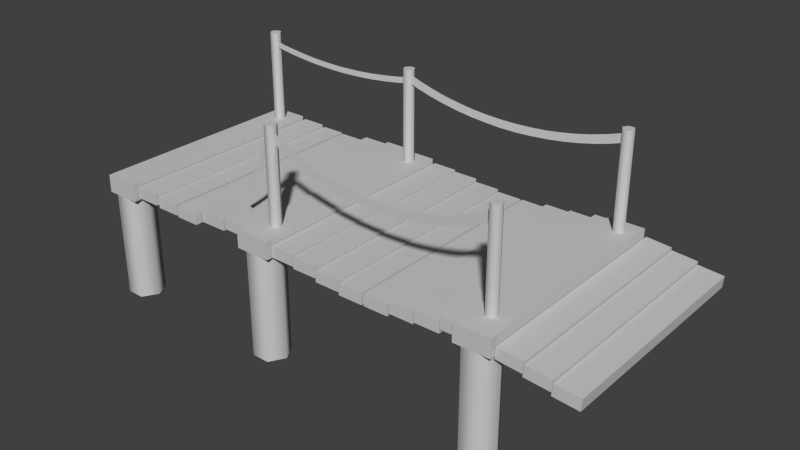 # Source: bridge1.blend  (saved by Blender 2.70.0; exported with 4.5.12 LTS)
import bpy
from mathutils import Matrix  # noqa: F401  (used for matrix-valued properties, if any)

bpy.ops.wm.read_factory_settings(use_empty=True)
scene = bpy.context.scene
scene.name = 'Scene'

# ---- collections
col_collection_1 = bpy.data.collections.new('Collection 1'); scene.collection.children.link(col_collection_1)

# ---- materials (node trees are filled in below, after node groups)
mat_material__3 = bpy.data.materials.new('Material__3')
mat_material__3.alpha_threshold = 0.0
mat_material__3.use_transparent_shadow = False
mat_material__3.diffuse_color = (0.588, 0.588, 0.588, 1.0)
mat_material__3.specular_color = (0.0, 0.0, 0.0)
mat_material__3.roughness = 0.5
mat_material__3.specular_intensity = 1.0
mat_material__3.line_color = (0.0, 0.0, 0.0, 1.0)

# ---- material node trees

# ---- world
world_world = bpy.data.worlds.new('World'); scene.world = world_world
world_world.color = (0.05088, 0.05088, 0.05088)
world_world.use_sun_shadow = False
world_world.sun_shadow_jitter_overblur = 0.0
world_world.cycles.sampling_method = 'MANUAL'
world_world.cycles.sample_map_resolution = 256

# ---- meshes
me_cylinder003_001 = bpy.data.meshes.new('Cylinder003.001')
me_cylinder003_001.from_pydata([(-3.14, 7.638, 4.583), (-2.985, 7.898, 4.583), (-3.256, 8.098, 4.583), (-3.405, 7.847, 4.583), (-2.834, 8.161, 4.583), (-3.11, 8.352, 4.583), (-2.687, 8.427, 4.583), (-2.967, 8.608, 4.583), (-2.543, 8.694, 4.583), (-2.828, 8.867, 4.583), (-2.403, 8.964, 4.583), (-2.693, 9.128, 4.583), (-2.266, 9.236, 4.583), (-2.561, 9.391, 4.583), (-2.134, 9.51, 4.583), (-2.433, 9.655, 4.583), (-2.005, 9.786, 4.583), (-2.309, 9.922, 4.583), (-1.88, 10.06, 4.583), (-2.188, 10.19, 4.583), (-1.76, 10.34, 4.583), (-2.071, 10.46, 4.583), (-1.643, 10.62, 4.583), (-1.959, 10.73, 4.583), (-1.53, 10.91, 4.583), (-1.85, 11.0, 4.583), (-1.422, 11.19, 4.583), (-1.745, 11.28, 4.583), (-1.318, 11.47, 4.583), (-1.644, 11.55, 4.583), (-1.218, 11.76, 4.583), (-1.548, 11.83, 4.583), (-1.379, 11.56, 4.604), (-0.6298, 11.14, 4.604), (-0.2179, 11.52, 4.604), (-0.9146, 11.9, 4.604), (0.1761, 10.77, 4.604), (0.5316, 11.18, 4.604), (1.031, 10.46, 4.604), (1.327, 10.89, 4.604), (1.927, 10.21, 4.604), (2.16, 10.65, 4.604), (2.855, 10.02, 4.604), (3.023, 10.48, 4.604), (3.806, 9.893, 4.604), (3.907, 10.36, 4.604), (4.771, 9.828, 4.604), (4.805, 10.3, 4.604), (5.741, 9.828, 4.604), (5.707, 10.3, 4.604), (6.706, 9.893, 4.604), (6.605, 10.36, 4.604), (7.657, 10.02, 4.604), (7.489, 10.48, 4.604), (8.585, 10.21, 4.604), (8.352, 10.65, 4.604), (9.481, 10.46, 4.604), (9.185, 10.89, 4.604), (10.34, 10.77, 4.604), (9.98, 11.18, 4.604), (11.14, 11.14, 4.604), (10.73, 11.52, 4.604), (11.89, 11.56, 4.604), (11.43, 11.9, 4.604), (-1.357, 11.66, -5.466), (-0.5269, 11.38, -5.466), (-0.2531, 11.79, -5.466), (-1.044, 12.05, -5.466), (0.3281, 11.14, -5.466), (0.5617, 11.56, -5.466), (1.204, 10.94, -5.466), (1.397, 11.37, -5.466), (2.098, 10.78, -5.466), (2.248, 11.22, -5.466), (3.005, 10.66, -5.466), (3.113, 11.1, -5.466), (3.922, 10.58, -5.466), (3.987, 11.03, -5.466), (4.845, 10.53, -5.466), (4.866, 10.99, -5.466), (5.769, 10.53, -5.466), (5.748, 10.99, -5.466), (6.692, 10.58, -5.466), (6.627, 11.03, -5.466), (7.609, 10.66, -5.466), (7.501, 11.1, -5.466), (8.516, 10.78, -5.466), (8.366, 11.22, -5.466), (9.41, 10.94, -5.466), (9.217, 11.37, -5.466), (10.29, 11.14, -5.466), (10.05, 11.56, -5.466), (11.14, 11.38, -5.466), (10.87, 11.79, -5.466), (11.97, 11.66, -5.466), (11.66, 12.05, -5.466), (-11.18, 11.51, -5.466), (-10.53, 11.39, -5.466), (-10.41, 11.71, -5.466), (-11.04, 11.83, -5.466), (-9.867, 11.29, -5.466), (-9.769, 11.62, -5.466), (-9.204, 11.21, -5.466), (-9.124, 11.54, -5.466), (-8.538, 11.14, -5.466), (-8.475, 11.47, -5.466), (-7.867, 11.09, -5.466), (-7.823, 11.42, -5.466), (-7.195, 11.06, -5.466), (-7.168, 11.39, -5.466), (-6.522, 11.04, -5.466), (-6.513, 11.37, -5.466), (-5.847, 11.04, -5.466), (-5.856, 11.37, -5.466), (-5.174, 11.06, -5.466), (-5.201, 11.39, -5.466), (-4.501, 11.09, -5.466), (-4.546, 11.42, -5.466), (-3.831, 11.14, -5.466), (-3.894, 11.47, -5.466), (-3.164, 11.21, -5.466), (-3.245, 11.54, -5.466), (-2.502, 11.29, -5.466), (-2.6, 11.62, -5.466), (-1.844, 11.39, -5.466), (-1.96, 11.71, -5.466), (-1.192, 11.51, -5.466), (-1.325, 11.83, -5.466), (-3.14, 7.638, 4.581), (-2.985, 7.898, 4.581), (-3.256, 8.098, 4.581), (-3.405, 7.847, 4.581), (-2.834, 8.161, 4.581), (-3.11, 8.352, 4.581), (-2.687, 8.427, 4.581), (-2.967, 8.608, 4.581), (-2.543, 8.694, 4.581), (-2.828, 8.867, 4.581), (-2.403, 8.964, 4.581), (-2.693, 9.128, 4.581), (-2.266, 9.236, 4.581), (-2.561, 9.391, 4.581), (-2.134, 9.51, 4.581), (-2.433, 9.655, 4.581), (-2.005, 9.786, 4.581), (-2.309, 9.922, 4.581), (-1.88, 10.06, 4.581), (-2.188, 10.19, 4.581), (-1.76, 10.34, 4.581), (-2.071, 10.46, 4.581), (-1.643, 10.62, 4.581), (-1.959, 10.73, 4.581), (-1.53, 10.91, 4.581), (-1.85, 11.0, 4.581), (-1.422, 11.19, 4.581), (-1.745, 11.28, 4.581), (-1.318, 11.47, 4.581), (-1.644, 11.55, 4.581), (-1.218, 11.76, 4.581), (-1.548, 11.83, 4.581), (-1.379, 11.56, 4.602), (-0.6298, 11.14, 4.602), (-0.2179, 11.52, 4.602), (-0.9146, 11.9, 4.602), (0.1761, 10.77, 4.602), (0.5316, 11.18, 4.602), (1.031, 10.46, 4.602), (1.327, 10.89, 4.602), (1.927, 10.21, 4.602), (2.16, 10.65, 4.602), (2.855, 10.02, 4.602), (3.023, 10.48, 4.602), (3.806, 9.893, 4.602), (3.907, 10.36, 4.602), (4.771, 9.828, 4.602), (4.805, 10.3, 4.602), (5.741, 9.828, 4.602), (5.707, 10.3, 4.602), (6.706, 9.893, 4.602), (6.605, 10.36, 4.602), (7.657, 10.02, 4.602), (7.489, 10.48, 4.602), (8.585, 10.21, 4.602), (8.352, 10.65, 4.602), (9.481, 10.46, 4.602), (9.185, 10.89, 4.602), (10.34, 10.77, 4.602), (9.98, 11.18, 4.602), (11.14, 11.14, 4.602), (10.73, 11.52, 4.602), (11.89, 11.56, 4.602), (11.43, 11.9, 4.602), (-1.357, 11.66, -5.468), (-0.5269, 11.38, -5.468), (-0.2531, 11.79, -5.468), (-1.044, 12.05, -5.468), (0.3281, 11.14, -5.468), (0.5617, 11.56, -5.468), (1.204, 10.94, -5.468), (1.397, 11.37, -5.468), (2.098, 10.78, -5.468), (2.248, 11.22, -5.468), (3.005, 10.66, -5.468), (3.113, 11.1, -5.468), (3.922, 10.58, -5.468), (3.987, 11.03, -5.468), (4.845, 10.53, -5.468), (4.866, 10.99, -5.468), (5.769, 10.53, -5.468), (5.748, 10.99, -5.468), (6.692, 10.58, -5.468), (6.627, 11.03, -5.468), (7.609, 10.66, -5.468), (7.501, 11.1, -5.468), (8.516, 10.78, -5.468), (8.366, 11.22, -5.468), (9.41, 10.94, -5.468), (9.217, 11.37, -5.468), (10.29, 11.14, -5.468), (10.05, 11.56, -5.468), (11.14, 11.38, -5.468), (10.87, 11.79, -5.468), (11.97, 11.66, -5.468), (11.66, 12.05, -5.468), (-11.18, 11.51, -5.468), (-10.53, 11.39, -5.468), (-10.41, 11.71, -5.468), (-11.04, 11.83, -5.468), (-9.867, 11.29, -5.468), (-9.769, 11.62, -5.468), (-9.204, 11.21, -5.468), (-9.124, 11.54, -5.468), (-8.538, 11.14, -5.468), (-8.475, 11.47, -5.468), (-7.867, 11.09, -5.468), (-7.823, 11.42, -5.468), (-7.195, 11.06, -5.468), (-7.168, 11.39, -5.468), (-6.522, 11.04, -5.468), (-6.513, 11.37, -5.468), (-5.847, 11.04, -5.468), (-5.856, 11.37, -5.468), (-5.174, 11.06, -5.468), (-5.201, 11.39, -5.468), (-4.501, 11.09, -5.468), (-4.546, 11.42, -5.468), (-3.831, 11.14, -5.468), (-3.894, 11.47, -5.468), (-3.164, 11.21, -5.468), (-3.245, 11.54, -5.468), (-2.502, 11.29, -5.468), (-2.6, 11.62, -5.468), (-1.844, 11.39, -5.468), (-1.96, 11.71, -5.468), (-1.192, 11.51, -5.468), (-1.325, 11.83, -5.468), (-0.2719, 6.961e-07, -5.727), (-0.7719, 6.961e-07, -6.593), (-0.7719, 6.0, -6.593), (-0.2719, 6.0, -5.727), (-1.772, 6.961e-07, -6.593), (-1.772, 6.0, -6.593), (-2.272, 6.961e-07, -5.727), (-2.272, 6.0, -5.727), (-1.772, 6.961e-07, -4.861), (-1.772, 6.0, -4.861), (-0.7719, 6.961e-07, -4.861), (-0.7719, 6.0, -4.861), (12.73, 6.961e-07, -5.727), (12.23, 6.961e-07, -6.593), (12.23, 6.0, -6.593), (12.73, 6.0, -5.727), (11.23, 6.961e-07, -6.593), (11.23, 6.0, -6.593), (10.73, 6.961e-07, -5.727), (10.73, 6.0, -5.727), (11.23, 6.961e-07, -4.861), (11.23, 6.0, -4.861), (12.23, 6.961e-07, -4.861), (12.23, 6.0, -4.861), (-0.2719, 6.961e-07, 5.273), (-0.7719, 6.961e-07, 4.407), (-0.7719, 6.0, 4.407), (-0.2719, 6.0, 5.273), (-1.772, 6.961e-07, 4.407), (-1.772, 6.0, 4.407), (-2.272, 6.961e-07, 5.273), (-2.272, 6.0, 5.273), (-1.772, 6.961e-07, 6.139), (-1.772, 6.0, 6.139), (-0.7719, 6.961e-07, 6.139), (-0.7719, 6.0, 6.139), (12.73, 6.961e-07, 5.273), (12.23, 6.961e-07, 4.407), (12.23, 6.0, 4.407), (12.73, 6.0, 5.273), (11.23, 6.961e-07, 4.407), (11.23, 6.0, 4.407), (10.73, 6.961e-07, 5.273), (10.73, 6.0, 5.273), (11.23, 6.961e-07, 6.139), (11.23, 6.0, 6.139), (12.23, 6.961e-07, 6.139), (12.23, 6.0, 6.139), (-10.27, 6.961e-07, -5.727), (-10.77, 6.961e-07, -6.593), (-10.77, 6.0, -6.593), (-10.27, 6.0, -5.727), (-11.77, 6.961e-07, -6.593), (-11.77, 6.0, -6.593), (-12.27, 6.961e-07, -5.727), (-12.27, 6.0, -5.727), (-11.77, 6.961e-07, -4.861), (-11.77, 6.0, -4.861), (-10.77, 6.961e-07, -4.861), (-10.77, 6.0, -4.861), (-10.27, 6.961e-07, 5.273), (-10.77, 6.961e-07, 4.407), (-10.77, 6.0, 4.407), (-10.27, 6.0, 5.273), (-11.77, 6.961e-07, 4.407), (-11.77, 6.0, 4.407), (-12.27, 6.961e-07, 5.273), (-12.27, 6.0, 5.273), (-11.77, 6.961e-07, 6.139), (-11.77, 6.0, 6.139), (-10.77, 6.961e-07, 6.139), (-10.77, 6.0, 6.139), (-2.339, 6.0, 6.145), (-2.339, 6.0, -6.6), (-0.3387, 6.0, -6.6), (-0.3387, 6.0, 6.145), (-2.339, 7.0, 6.145), (-0.3387, 7.0, 6.145), (-0.3387, 7.0, -6.6), (-2.339, 7.0, -6.6), (-12.31, 6.0, 6.145), (-12.31, 6.0, -6.6), (-10.31, 6.0, -6.6), (-10.31, 6.0, 6.145), (-12.31, 7.0, 6.145), (-10.31, 7.0, 6.145), (-10.31, 7.0, -6.6), (-12.31, 7.0, -6.6), (10.77, 6.0, 6.145), (10.77, 6.0, -6.6), (12.77, 6.0, -6.6), (12.77, 6.0, 6.145), (10.77, 7.0, 6.145), (12.77, 7.0, 6.145), (12.77, 7.0, -6.6), (10.77, 7.0, -6.6), (-10.23, 6.152, 5.864), (-10.23, 6.152, -6.747), (-8.836, 6.152, -6.747), (-8.836, 6.152, 5.864), (-10.23, 6.785, 5.864), (-8.836, 6.785, 5.864), (-8.836, 6.785, -6.747), (-10.23, 6.785, -6.747), (-8.795, 5.969, 5.717), (-8.795, 5.969, -6.894), (-7.4, 5.969, -6.894), (-7.4, 5.969, 5.717), (-8.795, 6.602, 5.717), (-7.4, 6.602, 5.717), (-7.4, 6.602, -6.894), (-8.795, 6.602, -6.894), (-5.799, 5.986, 5.36), (-5.799, 5.986, -7.25), (-4.237, 5.986, -7.25), (-4.237, 5.986, 5.36), (-5.799, 6.619, 5.36), (-4.237, 6.619, 5.36), (-4.237, 6.619, -7.25), (-5.799, 6.619, -7.25), (-4.116, 6.134, 5.36), (-4.116, 6.134, -7.25), (-2.4, 6.134, -7.25), (-2.4, 6.134, 5.36), (-4.116, 6.767, 5.36), (-2.4, 6.767, 5.36), (-2.4, 6.767, -7.25), (-4.116, 6.767, -7.25), (-7.292, 5.922, 5.732), (-7.292, 5.922, -6.878), (-5.898, 5.922, -6.878), (-5.898, 5.922, 5.732), (-7.292, 6.555, 5.732), (-5.898, 6.555, 5.732), (-5.898, 6.555, -6.878), (-7.292, 6.555, -6.878), (-0.2793, 6.067, 5.864), (-0.2793, 6.067, -6.747), (1.115, 6.067, -6.747), (1.115, 6.067, 5.864), (-0.2793, 6.7, 5.864), (1.115, 6.7, 5.864), (1.115, 6.7, -6.747), (-0.2793, 6.7, -6.747), (1.15, 5.959, 5.864), (1.15, 5.959, -6.747), (2.545, 5.959, -6.747), (2.545, 5.959, 5.864), (1.15, 6.592, 5.864), (2.545, 6.592, 5.864), (2.545, 6.592, -6.747), (1.15, 6.592, -6.747), (2.597, 5.767, 5.864), (2.597, 5.767, -6.747), (3.991, 5.767, -6.747), (3.991, 5.767, 5.864), (2.597, 6.4, 5.864), (3.991, 6.4, 5.864), (3.991, 6.4, -6.747), (2.597, 6.4, -6.747), (4.041, 5.622, 5.864), (4.041, 5.622, -6.747), (5.436, 5.622, -6.747), (5.436, 5.622, 5.864), (4.041, 6.255, 5.864), (5.436, 6.255, 5.864), (5.436, 6.255, -6.747), (4.041, 6.255, -6.747), (5.561, 5.63, 5.864), (5.561, 5.63, -6.747), (6.955, 5.63, -6.747), (6.955, 5.63, 5.864), (5.561, 6.263, 5.864), (6.955, 6.263, 5.864), (6.955, 6.263, -6.747), (5.561, 6.263, -6.747), (7.029, 5.818, 5.864), (7.029, 5.818, -6.747), (8.424, 5.818, -6.747), (8.424, 5.818, 5.864), (7.029, 6.45, 5.864), (8.424, 6.45, 5.864), (8.424, 6.45, -6.747), (7.029, 6.45, -6.747), (8.473, 5.924, 5.864), (8.473, 5.924, -6.747), (9.867, 5.924, -6.747), (9.867, 5.924, 5.864), (8.473, 6.557, 5.864), (9.867, 6.557, 5.864), (9.867, 6.557, -6.747), (8.473, 6.557, -6.747), (9.916, 6.154, 5.864), (9.916, 6.154, -6.747), (10.78, 6.154, -6.747), (10.78, 6.154, 5.864), (9.916, 6.787, 5.864), (10.78, 6.787, 5.864), (10.78, 6.787, -6.747), (9.916, 6.787, -6.747), (12.77, 5.878, 5.864), (12.77, 5.878, -6.747), (14.16, 5.757, -6.747), (14.16, 5.757, 5.864), (12.82, 6.509, 5.864), (14.21, 6.387, 5.864), (14.21, 6.387, -6.747), (12.82, 6.509, -6.747), (14.17, 5.611, 5.864), (14.17, 5.611, -6.747), (15.56, 5.49, -6.747), (15.56, 5.49, 5.864), (14.23, 6.242, 5.864), (15.61, 6.12, 5.864), (15.61, 6.12, -6.747), (14.23, 6.242, -6.747), (15.57, 5.315, 5.864), (15.57, 5.315, -6.747), (16.96, 5.194, -6.747), (16.96, 5.194, 5.864), (15.62, 5.946, 5.864), (17.01, 5.824, 5.864), (17.01, 5.824, -6.747), (15.62, 5.946, -6.747), (-0.8931, 6.957, 4.582), (-1.06, 6.957, 4.293), (-1.06, 12.3, 4.293), (-0.8931, 12.3, 4.582), (-1.393, 6.957, 4.293), (-1.393, 12.3, 4.293), (-1.56, 6.957, 4.582), (-1.56, 12.3, 4.582), (-1.393, 6.957, 4.871), (-1.393, 12.3, 4.871), (-1.06, 6.957, 4.871), (-1.06, 12.3, 4.871), (12.0, 6.957, 4.582), (11.83, 6.957, 4.293), (11.83, 12.3, 4.293), (12.0, 12.3, 4.582), (11.5, 6.957, 4.293), (11.5, 12.3, 4.293), (11.33, 6.957, 4.582), (11.33, 12.3, 4.582), (11.5, 6.957, 4.871), (11.5, 12.3, 4.871), (11.83, 6.957, 4.871), (11.83, 12.3, 4.871), (12.22, 6.957, -5.608), (12.05, 6.957, -5.896), (12.05, 12.3, -5.896), (12.22, 12.3, -5.608), (11.72, 6.957, -5.896), (11.72, 12.3, -5.896), (11.55, 6.957, -5.608), (11.55, 12.3, -5.608), (11.72, 6.957, -5.319), (11.72, 12.3, -5.319), (12.05, 6.957, -5.319), (12.05, 12.3, -5.319), (-0.8931, 6.957, -5.608), (-1.06, 6.957, -5.896), (-1.06, 12.3, -5.896), (-0.8931, 12.3, -5.608), (-1.393, 6.957, -5.896), (-1.393, 12.3, -5.896), (-1.56, 6.957, -5.608), (-1.56, 12.3, -5.608), (-1.393, 6.957, -5.319), (-1.393, 12.3, -5.319), (-1.06, 6.957, -5.319), (-1.06, 12.3, -5.319), (-10.9, 6.957, -5.608), (-11.06, 6.957, -5.896), (-11.06, 12.3, -5.896), (-10.9, 12.3, -5.608), (-11.4, 6.957, -5.896), (-11.4, 12.3, -5.896), (-11.56, 6.957, -5.608), (-11.56, 12.3, -5.608), (-11.4, 6.957, -5.319), (-11.4, 12.3, -5.319), (-11.06, 6.957, -5.319), (-11.06, 12.3, -5.319)], [], [(0, 1, 2, 3), (1, 4, 5, 2), (4, 6, 7, 5), (6, 8, 9, 7), (8, 10, 11, 9), (10, 12, 13, 11), (12, 14, 15, 13), (14, 16, 17, 15), (16, 18, 19, 17), (18, 20, 21, 19), (20, 22, 23, 21), (22, 24, 25, 23), (24, 26, 27, 25), (26, 28, 29, 27), (28, 30, 31, 29), (32, 33, 34, 35), (33, 36, 37, 34), (36, 38, 39, 37), (38, 40, 41, 39), (40, 42, 43, 41), (42, 44, 45, 43), (44, 46, 47, 45), (46, 48, 49, 47), (48, 50, 51, 49), (50, 52, 53, 51), (52, 54, 55, 53), (54, 56, 57, 55), (56, 58, 59, 57), (58, 60, 61, 59), (60, 62, 63, 61), (64, 65, 66, 67), (65, 68, 69, 66), (68, 70, 71, 69), (70, 72, 73, 71), (72, 74, 75, 73), (74, 76, 77, 75), (76, 78, 79, 77), (78, 80, 81, 79), (80, 82, 83, 81), (82, 84, 85, 83), (84, 86, 87, 85), (86, 88, 89, 87), (88, 90, 91, 89), (90, 92, 93, 91), (92, 94, 95, 93), (96, 97, 98, 99), (97, 100, 101, 98), (100, 102, 103, 101), (102, 104, 105, 103), (104, 106, 107, 105), (106, 108, 109, 107), (108, 110, 111, 109), (110, 112, 113, 111), (112, 114, 115, 113), (114, 116, 117, 115), (116, 118, 119, 117), (118, 120, 121, 119), (120, 122, 123, 121), (122, 124, 125, 123), (124, 126, 127, 125), (131, 130, 129, 128), (130, 133, 132, 129), (133, 135, 134, 132), (135, 137, 136, 134), (137, 139, 138, 136), (139, 141, 140, 138), (141, 143, 142, 140), (143, 145, 144, 142), (145, 147, 146, 144), (147, 149, 148, 146), (149, 151, 150, 148), (151, 153, 152, 150), (153, 155, 154, 152), (155, 157, 156, 154), (157, 159, 158, 156), (163, 162, 161, 160), (162, 165, 164, 161), (165, 167, 166, 164), (167, 169, 168, 166), (169, 171, 170, 168), (171, 173, 172, 170), (173, 175, 174, 172), (175, 177, 176, 174), (177, 179, 178, 176), (179, 181, 180, 178), (181, 183, 182, 180), (183, 185, 184, 182), (185, 187, 186, 184), (187, 189, 188, 186), (189, 191, 190, 188), (195, 194, 193, 192), (194, 197, 196, 193), (197, 199, 198, 196), (199, 201, 200, 198), (201, 203, 202, 200), (203, 205, 204, 202), (205, 207, 206, 204), (207, 209, 208, 206), (209, 211, 210, 208), (211, 213, 212, 210), (213, 215, 214, 212), (215, 217, 216, 214), (217, 219, 218, 216), (219, 221, 220, 218), (221, 223, 222, 220), (227, 226, 225, 224), (226, 229, 228, 225), (229, 231, 230, 228), (231, 233, 232, 230), (233, 235, 234, 232), (235, 237, 236, 234), (237, 239, 238, 236), (239, 241, 240, 238), (241, 243, 242, 240), (243, 245, 244, 242), (245, 247, 246, 244), (247, 249, 248, 246), (249, 251, 250, 248), (251, 253, 252, 250), (253, 255, 254, 252), (41, 43, 171, 169), (77, 79, 207, 205), (117, 119, 247, 245), (42, 40, 168, 170), (15, 17, 145, 143), (85, 87, 215, 213), (78, 76, 204, 206), (118, 116, 244, 246), (20, 18, 146, 148), (16, 14, 142, 144), (31, 30, 158, 159), (76, 74, 202, 204), (125, 127, 255, 253), (116, 114, 242, 244), (45, 47, 175, 173), (36, 33, 161, 164), (83, 85, 213, 211), (0, 3, 131, 128), (32, 35, 163, 160), (100, 97, 225, 228), (74, 72, 200, 202), (114, 112, 240, 242), (6, 4, 132, 134), (71, 73, 201, 199), (123, 125, 253, 251), (29, 31, 159, 157), (43, 45, 173, 171), (24, 22, 150, 152), (92, 90, 218, 220), (88, 86, 214, 216), (47, 49, 177, 175), (11, 13, 141, 139), (89, 91, 219, 217), (63, 62, 190, 191), (23, 25, 153, 151), (25, 27, 155, 153), (26, 24, 152, 154), (109, 111, 239, 237), (50, 48, 176, 178), (84, 82, 210, 212), (75, 77, 205, 203), (126, 124, 252, 254), (28, 26, 154, 156), (104, 102, 230, 232), (46, 44, 172, 174), (98, 101, 229, 226), (93, 95, 223, 221), (65, 64, 192, 193), (113, 115, 243, 241), (51, 53, 181, 179), (27, 29, 157, 155), (30, 28, 156, 158), (103, 105, 233, 231), (105, 107, 235, 233), (95, 94, 222, 223), (19, 21, 149, 147), (106, 104, 232, 234), (108, 106, 234, 236), (55, 57, 185, 183), (57, 59, 187, 185), (21, 23, 151, 149), (58, 56, 184, 186), (107, 109, 237, 235), (60, 58, 186, 188), (94, 92, 220, 222), (110, 108, 236, 238), (70, 68, 196, 198), (59, 61, 189, 187), (54, 52, 180, 182), (72, 70, 198, 200), (2, 5, 133, 130), (34, 37, 165, 162), (112, 110, 238, 240), (99, 98, 226, 227), (61, 63, 191, 189), (17, 19, 147, 145), (4, 1, 129, 132), (64, 67, 195, 192), (101, 103, 231, 229), (18, 16, 144, 146), (56, 54, 182, 184), (97, 96, 224, 225), (87, 89, 217, 215), (66, 69, 197, 194), (22, 20, 148, 150), (111, 113, 241, 239), (13, 15, 143, 141), (90, 88, 216, 218), (7, 9, 137, 135), (48, 46, 174, 176), (52, 50, 178, 180), (86, 84, 212, 214), (9, 11, 139, 137), (10, 8, 136, 138), (102, 100, 228, 230), (49, 51, 179, 177), (91, 93, 221, 219), (69, 71, 199, 197), (8, 6, 134, 136), (115, 117, 245, 243), (40, 38, 166, 168), (3, 2, 130, 131), (35, 34, 162, 163), (62, 60, 188, 190), (124, 122, 250, 252), (68, 65, 193, 196), (5, 7, 135, 133), (73, 75, 203, 201), (37, 39, 167, 165), (127, 126, 254, 255), (1, 0, 128, 129), (33, 32, 160, 161), (14, 12, 140, 142), (96, 99, 227, 224), (67, 66, 194, 195), (44, 42, 170, 172), (53, 55, 183, 181), (38, 36, 164, 166), (81, 83, 211, 209), (79, 81, 209, 207), (119, 121, 249, 247), (12, 10, 138, 140), (121, 123, 251, 249), (82, 80, 208, 210), (122, 120, 248, 250), (80, 78, 206, 208), (120, 118, 246, 248), (39, 41, 169, 167), (256, 257, 258, 259), (257, 260, 261, 258), (260, 262, 263, 261), (262, 264, 265, 263), (264, 266, 267, 265), (266, 256, 259, 267), (260, 256, 264, 262), (257, 256, 260), (264, 256, 266), (258, 261, 263, 267), (263, 265, 267), (259, 258, 267), (268, 269, 270, 271), (269, 272, 273, 270), (272, 274, 275, 273), (274, 276, 277, 275), (276, 278, 279, 277), (278, 268, 271, 279), (276, 274, 272, 268), (272, 269, 268), (278, 276, 268), (270, 273, 275, 279), (275, 277, 279), (271, 270, 279), (280, 281, 282, 283), (281, 284, 285, 282), (284, 286, 287, 285), (286, 288, 289, 287), (288, 290, 291, 289), (290, 280, 283, 291), (288, 286, 284, 280), (284, 281, 280), (290, 288, 280), (282, 285, 287, 291), (287, 289, 291), (283, 282, 291), (292, 293, 294, 295), (293, 296, 297, 294), (296, 298, 299, 297), (298, 300, 301, 299), (300, 302, 303, 301), (302, 292, 295, 303), (300, 298, 296, 292), (296, 293, 292), (302, 300, 292), (294, 297, 299, 303), (299, 301, 303), (295, 294, 303), (304, 305, 306, 307), (305, 308, 309, 306), (308, 310, 311, 309), (310, 312, 313, 311), (312, 314, 315, 313), (314, 304, 307, 315), (312, 310, 308, 304), (308, 305, 304), (314, 312, 304), (306, 309, 311, 315), (311, 313, 315), (307, 306, 315), (316, 317, 318, 319), (317, 320, 321, 318), (320, 322, 323, 321), (322, 324, 325, 323), (324, 326, 327, 325), (326, 316, 319, 327), (324, 322, 320, 316), (320, 317, 316), (326, 324, 316), (318, 321, 323, 327), (323, 325, 327), (319, 318, 327), (328, 329, 330, 331), (332, 333, 334, 335), (328, 331, 333, 332), (331, 330, 334, 333), (330, 329, 335, 334), (329, 328, 332, 335), (336, 337, 338, 339), (340, 341, 342, 343), (336, 339, 341, 340), (339, 338, 342, 341), (338, 337, 343, 342), (337, 336, 340, 343), (344, 345, 346, 347), (348, 349, 350, 351), (344, 347, 349, 348), (347, 346, 350, 349), (346, 345, 351, 350), (345, 344, 348, 351), (352, 353, 354, 355), (356, 357, 358, 359), (352, 355, 357, 356), (355, 354, 358, 357), (354, 353, 359, 358), (353, 352, 356, 359), (360, 361, 362, 363), (364, 365, 366, 367), (360, 363, 365, 364), (363, 362, 366, 365), (362, 361, 367, 366), (361, 360, 364, 367), (368, 369, 370, 371), (372, 373, 374, 375), (368, 371, 373, 372), (371, 370, 374, 373), (370, 369, 375, 374), (369, 368, 372, 375), (376, 377, 378, 379), (380, 381, 382, 383), (376, 379, 381, 380), (379, 378, 382, 381), (378, 377, 383, 382), (377, 376, 380, 383), (384, 385, 386, 387), (388, 389, 390, 391), (384, 387, 389, 388), (387, 386, 390, 389), (386, 385, 391, 390), (385, 384, 388, 391), (392, 393, 394, 395), (396, 397, 398, 399), (392, 395, 397, 396), (395, 394, 398, 397), (394, 393, 399, 398), (393, 392, 396, 399), (400, 401, 402, 403), (404, 405, 406, 407), (400, 403, 405, 404), (403, 402, 406, 405), (402, 401, 407, 406), (401, 400, 404, 407), (408, 409, 410, 411), (412, 413, 414, 415), (408, 411, 413, 412), (411, 410, 414, 413), (410, 409, 415, 414), (409, 408, 412, 415), (416, 417, 418, 419), (420, 421, 422, 423), (416, 419, 421, 420), (419, 418, 422, 421), (418, 417, 423, 422), (417, 416, 420, 423), (424, 425, 426, 427), (428, 429, 430, 431), (424, 427, 429, 428), (427, 426, 430, 429), (426, 425, 431, 430), (425, 424, 428, 431), (432, 433, 434, 435), (436, 437, 438, 439), (432, 435, 437, 436), (435, 434, 438, 437), (434, 433, 439, 438), (433, 432, 436, 439), (440, 441, 442, 443), (444, 445, 446, 447), (440, 443, 445, 444), (443, 442, 446, 445), (442, 441, 447, 446), (441, 440, 444, 447), (448, 449, 450, 451), (452, 453, 454, 455), (448, 451, 453, 452), (451, 450, 454, 453), (450, 449, 455, 454), (449, 448, 452, 455), (456, 457, 458, 459), (460, 461, 462, 463), (456, 459, 461, 460), (459, 458, 462, 461), (458, 457, 463, 462), (457, 456, 460, 463), (464, 465, 466, 467), (468, 469, 470, 471), (464, 467, 469, 468), (467, 466, 470, 469), (466, 465, 471, 470), (465, 464, 468, 471), (472, 473, 474, 475), (476, 477, 478, 479), (472, 475, 477, 476), (475, 474, 478, 477), (474, 473, 479, 478), (473, 472, 476, 479), (480, 481, 482, 483), (481, 484, 485, 482), (484, 486, 487, 485), (486, 488, 489, 487), (488, 490, 491, 489), (490, 480, 483, 491), (488, 486, 484, 480), (484, 481, 480), (490, 488, 480), (482, 485, 487, 491), (487, 489, 491), (483, 482, 491), (492, 493, 494, 495), (493, 496, 497, 494), (496, 498, 499, 497), (498, 500, 501, 499), (500, 502, 503, 501), (502, 492, 495, 503), (500, 498, 496, 492), (496, 493, 492), (502, 500, 492), (494, 497, 499, 503), (499, 501, 503), (495, 494, 503), (504, 505, 506, 507), (505, 508, 509, 506), (508, 510, 511, 509), (510, 512, 513, 511), (512, 514, 515, 513), (514, 504, 507, 515), (512, 510, 508, 504), (508, 505, 504), (514, 512, 504), (506, 509, 511, 515), (511, 513, 515), (507, 506, 515), (516, 517, 518, 519), (517, 520, 521, 518), (520, 522, 523, 521), (522, 524, 525, 523), (524, 526, 527, 525), (526, 516, 519, 527), (524, 522, 520, 516), (520, 517, 516), (526, 524, 516), (518, 521, 523, 527), (523, 525, 527), (519, 518, 527), (528, 529, 530, 531), (529, 532, 533, 530), (532, 534, 535, 533), (534, 536, 537, 535), (536, 538, 539, 537), (538, 528, 531, 539), (536, 534, 532, 528), (532, 529, 528), (538, 536, 528), (530, 533, 535, 539), (535, 537, 539), (531, 530, 539)])
me_cylinder003_001.polygons.foreach_set('use_smooth', [True] * 494)
_k = set([(0, 1), (0, 3), (1, 4), (2, 3), (2, 5), (4, 6), (5, 7), (6, 8), (7, 9), (8, 10), (9, 11), (10, 12), (11, 13), (12, 14), (13, 15), (14, 16), (15, 17), (16, 18), (17, 19), (18, 20), (19, 21), (20, 22), (21, 23), (22, 24), (23, 25), (24, 26), (25, 27), (26, 28), (27, 29), (28, 30), (29, 31), (30, 31), (32, 33), (32, 35), (33, 36), (34, 35), (34, 37), (36, 38), (37, 39), (38, 40), (39, 41), (40, 42), (41, 43), (42, 44), (43, 45), (44, 46), (45, 47), (46, 48), (47, 49), (48, 50), (49, 51), (50, 52), (51, 53), (52, 54), (53, 55), (54, 56), (55, 57), (56, 58), (57, 59), (58, 60), (59, 61), (60, 62), (61, 63), (62, 63), (64, 65), (64, 67), (65, 68), (66, 67), (66, 69), (68, 70), (69, 71), (70, 72), (71, 73), (72, 74), (73, 75), (74, 76), (75, 77), (76, 78), (77, 79), (78, 80), (79, 81), (80, 82), (81, 83), (82, 84), (83, 85), (84, 86), (85, 87), (86, 88), (87, 89), (88, 90), (89, 91), (90, 92), (91, 93), (92, 94), (93, 95), (94, 95), (96, 97), (96, 99), (97, 100), (98, 99), (98, 101), (100, 102), (101, 103), (102, 104), (103, 105), (104, 106), (105, 107), (106, 108), (107, 109), (108, 110), (109, 111), (110, 112), (111, 113), (112, 114), (113, 115), (114, 116), (115, 117), (116, 118), (117, 119), (118, 120), (119, 121), (120, 122), (121, 123), (122, 124), (123, 125), (124, 126), (125, 127), (126, 127), (128, 129), (128, 131), (129, 132), (130, 131), (130, 133), (132, 134), (133, 135), (134, 136), (135, 137), (136, 138), (137, 139), (138, 140), (139, 141), (140, 142), (141, 143), (142, 144), (143, 145), (144, 146), (145, 147), (146, 148), (147, 149), (148, 150), (149, 151), (150, 152), (151, 153), (152, 154), (153, 155), (154, 156), (155, 157), (156, 158), (157, 159), (158, 159), (160, 161), (160, 163), (161, 164), (162, 163), (162, 165), (164, 166), (165, 167), (166, 168), (167, 169), (168, 170), (169, 171), (170, 172), (171, 173), (172, 174), (173, 175), (174, 176), (175, 177), (176, 178), (177, 179), (178, 180), (179, 181), (180, 182), (181, 183), (182, 184), (183, 185), (184, 186), (185, 187), (186, 188), (187, 189), (188, 190), (189, 191), (190, 191), (192, 193), (192, 195), (193, 196), (194, 195), (194, 197), (196, 198), (197, 199), (198, 200), (199, 201), (200, 202), (201, 203), (202, 204), (203, 205), (204, 206), (205, 207), (206, 208), (207, 209), (208, 210), (209, 211), (210, 212), (211, 213), (212, 214), (213, 215), (214, 216), (215, 217), (216, 218), (217, 219), (218, 220), (219, 221), (220, 222), (221, 223), (222, 223), (224, 225), (224, 227), (225, 228), (226, 227), (226, 229), (228, 230), (229, 231), (230, 232), (231, 233), (232, 234), (233, 235), (234, 236), (235, 237), (236, 238), (237, 239), (238, 240), (239, 241), (240, 242), (241, 243), (242, 244), (243, 245), (244, 246), (245, 247), (246, 248), (247, 249), (248, 250), (249, 251), (250, 252), (251, 253), (252, 254), (253, 255), (254, 255), (256, 257), (256, 266), (257, 260), (258, 259), (258, 261), (259, 267), (260, 262), (261, 263), (262, 264), (263, 265), (264, 266), (265, 267), (268, 269), (268, 278), (269, 272), (270, 271), (270, 273), (271, 279), (272, 274), (273, 275), (274, 276), (275, 277), (276, 278), (277, 279), (280, 281), (280, 290), (281, 284), (282, 283), (282, 285), (283, 291), (284, 286), (285, 287), (286, 288), (287, 289), (288, 290), (289, 291), (292, 293), (292, 302), (293, 296), (294, 295), (294, 297), (295, 303), (296, 298), (297, 299), (298, 300), (299, 301), (300, 302), (301, 303), (304, 305), (304, 314), (305, 308), (306, 307), (306, 309), (307, 315), (308, 310), (309, 311), (310, 312), (311, 313), (312, 314), (313, 315), (316, 317), (316, 326), (317, 320), (318, 319), (318, 321), (319, 327), (320, 322), (321, 323), (322, 324), (323, 325), (324, 326), (325, 327), (328, 329), (328, 331), (328, 332), (329, 330), (329, 335), (330, 331), (330, 334), (331, 333), (332, 333), (332, 335), (333, 334), (334, 335), (336, 337), (336, 339), (336, 340), (337, 338), (337, 343), (338, 339), (338, 342), (339, 341), (340, 341), (340, 343), (341, 342), (342, 343), (344, 345), (344, 347), (344, 348), (345, 346), (345, 351), (346, 347), (346, 350), (347, 349), (348, 349), (348, 351), (349, 350), (350, 351), (352, 353), (352, 355), (352, 356), (353, 354), (353, 359), (354, 355), (354, 358), (355, 357), (356, 357), (356, 359), (357, 358), (358, 359), (360, 361), (360, 363), (360, 364), (361, 362), (361, 367), (362, 363), (362, 366), (363, 365), (364, 365), (364, 367), (365, 366), (366, 367), (368, 369), (368, 371), (368, 372), (369, 370), (369, 375), (370, 371), (370, 374), (371, 373), (372, 373), (372, 375), (373, 374), (374, 375), (376, 377), (376, 379), (376, 380), (377, 378), (377, 383), (378, 379), (378, 382), (379, 381), (380, 381), (380, 383), (381, 382), (382, 383), (384, 385), (384, 387), (384, 388), (385, 386), (385, 391), (386, 387), (386, 390), (387, 389), (388, 389), (388, 391), (389, 390), (390, 391), (392, 393), (392, 395), (392, 396), (393, 394), (393, 399), (394, 395), (394, 398), (395, 397), (396, 397), (396, 399), (397, 398), (398, 399), (400, 401), (400, 403), (400, 404), (401, 402), (401, 407), (402, 403), (402, 406), (403, 405), (404, 405), (404, 407), (405, 406), (406, 407), (408, 409), (408, 411), (408, 412), (409, 410), (409, 415), (410, 411), (410, 414), (411, 413), (412, 413), (412, 415), (413, 414), (414, 415), (416, 417), (416, 419), (416, 420), (417, 418), (417, 423), (418, 419), (418, 422), (419, 421), (420, 421), (420, 423), (421, 422), (422, 423), (424, 425), (424, 427), (424, 428), (425, 426), (425, 431), (426, 427), (426, 430), (427, 429), (428, 429), (428, 431), (429, 430), (430, 431), (432, 433), (432, 435), (432, 436), (433, 434), (433, 439), (434, 435), (434, 438), (435, 437), (436, 437), (436, 439), (437, 438), (438, 439), (440, 441), (440, 443), (440, 444), (441, 442), (441, 447), (442, 443), (442, 446), (443, 445), (444, 445), (444, 447), (445, 446), (446, 447), (448, 449), (448, 451), (448, 452), (449, 450), (449, 455), (450, 451), (450, 454), (451, 453), (452, 453), (452, 455), (453, 454), (454, 455), (456, 457), (456, 459), (456, 460), (457, 458), (457, 463), (458, 459), (458, 462), (459, 461), (460, 461), (460, 463), (461, 462), (462, 463), (464, 465), (464, 467), (464, 468), (465, 466), (465, 471), (466, 467), (466, 470), (467, 469), (468, 469), (468, 471), (469, 470), (470, 471), (472, 473), (472, 475), (472, 476), (473, 474), (473, 479), (474, 475), (474, 478), (475, 477), (476, 477), (476, 479), (477, 478), (478, 479), (480, 481), (480, 490), (481, 484), (482, 483), (482, 485), (483, 491), (484, 486), (485, 487), (486, 488), (487, 489), (488, 490), (489, 491), (492, 493), (492, 502), (493, 496), (494, 495), (494, 497), (495, 503), (496, 498), (497, 499), (498, 500), (499, 501), (500, 502), (501, 503), (504, 505), (504, 514), (505, 508), (506, 507), (506, 509), (507, 515), (508, 510), (509, 511), (510, 512), (511, 513), (512, 514), (513, 515), (516, 517), (516, 526), (517, 520), (518, 519), (518, 521), (519, 527), (520, 522), (521, 523), (522, 524), (523, 525), (524, 526), (525, 527), (528, 529), (528, 538), (529, 532), (530, 531), (530, 533), (531, 539), (532, 534), (533, 535), (534, 536), (535, 537), (536, 538), (537, 539)])
me_cylinder003_001.attributes.new('sharp_edge', 'BOOLEAN', 'EDGE').data.foreach_set('value', [ (min(e.vertices), max(e.vertices)) in _k for e in me_cylinder003_001.edges])
_uv = me_cylinder003_001.uv_layers.new(name='UVMap')
_uv.uv.foreach_set('vector', [0.366, 0.7799, 0.3859, 0.7915, 0.3631, 0.8213, 0.3438, 0.8101, 0.3859, 0.7915, 0.4055, 0.8034, 0.382, 0.8329, 0.3631, 0.8213, 0.4055, 0.8034, 0.4248, 0.8158, 0.4007, 0.8448, 0.382, 0.8329, 0.4248, 0.8158, 0.4438, 0.8285, 0.419, 0.857, 0.4007, 0.8448, 0.4438, 0.8285, 0.4625, 0.8416, 0.4371, 0.8697, 0.419, 0.857, 0.4625, 0.8416, 0.4808, 0.855, 0.4548, 0.8827, 0.4371, 0.8697, 0.4808, 0.855, 0.4988, 0.8688, 0.4722, 0.896, 0.4548, 0.8827, 0.4988, 0.8688, 0.5165, 0.883, 0.4893, 0.9097, 0.4722, 0.896, 0.5165, 0.883, 0.5338, 0.8975, 0.506, 0.9237, 0.4893, 0.9097, 0.5338, 0.8975, 0.5507, 0.9123, 0.5224, 0.938, 0.506, 0.9237, 0.5507, 0.9123, 0.5673, 0.9275, 0.5384, 0.9527, 0.5224, 0.938, 0.5673, 0.9275, 0.5835, 0.943, 0.554, 0.9677, 0.5384, 0.9527, 0.5835, 0.943, 0.5993, 0.9588, 0.5693, 0.983, 0.554, 0.9677, 0.5993, 0.9588, 0.6147, 0.9749, 0.5842, 0.9986, 0.5693, 0.983, 0.6147, 0.9749, 0.6298, 0.9914, 0.5988, 1.015, 0.5842, 0.9986, -0.2808, 0.9591, -0.1827, 0.9164, -0.1287, 0.9548, -0.22, 0.9945, -0.1827, 0.9164, -0.0771, 0.879, -0.0305, 0.92, -0.1287, 0.9548, -0.0771, 0.879, 0.0349, 0.8472, 0.0736, 0.8905, -0.0305, 0.92, 0.0349, 0.8472, 0.1522, 0.8214, 0.1827, 0.8665, 0.0736, 0.8905, 0.1522, 0.8214, 0.2738, 0.8019, 0.2958, 0.8483, 0.1827, 0.8665, 0.2738, 0.8019, 0.3984, 0.7887, 0.4117, 0.8361, 0.2958, 0.8483, 0.3984, 0.7887, 0.5248, 0.7821, 0.5292, 0.83, 0.4117, 0.8361, 0.5248, 0.7821, 0.6518, 0.7821, 0.6474, 0.83, 0.5292, 0.83, 0.6518, 0.7821, 0.7782, 0.7887, 0.7649, 0.8361, 0.6474, 0.83, 0.7782, 0.7887, 0.9028, 0.8019, 0.8808, 0.8483, 0.7649, 0.8361, 0.9028, 0.8019, 1.024, 0.8214, 0.9939, 0.8665, 0.8808, 0.8483, 1.024, 0.8214, 1.142, 0.8472, 1.103, 0.8905, 0.9939, 0.8665, 1.142, 0.8472, 1.254, 0.879, 1.207, 0.92, 1.103, 0.8905, 1.254, 0.879, 1.359, 0.9164, 1.305, 0.9548, 1.207, 0.92, 1.359, 0.9164, 1.457, 0.9591, 1.397, 0.9945, 1.305, 0.9548, -0.2779, 0.9691, -0.1692, 0.9409, -0.1333, 0.983, -0.237, 1.01, -0.1692, 0.9409, -0.0572, 0.9164, -0.0266, 0.9597, -0.1333, 0.983, -0.0572, 0.9164, 0.0576, 0.8959, 0.0828, 0.9401, -0.0266, 0.9597, 0.0576, 0.8959, 0.1746, 0.8794, 0.1943, 0.9244, 0.0828, 0.9401, 0.1746, 0.8794, 0.2934, 0.8669, 0.3076, 0.9125, 0.1943, 0.9244, 0.2934, 0.8669, 0.4135, 0.8586, 0.4221, 0.9046, 0.3076, 0.9125, 0.4135, 0.8586, 0.5344, 0.8544, 0.5373, 0.9006, 0.4221, 0.9046, 0.5344, 0.8544, 0.6556, 0.8544, 0.6527, 0.9006, 0.5373, 0.9006, 0.6556, 0.8544, 0.7764, 0.8586, 0.7679, 0.9046, 0.6527, 0.9006, 0.7764, 0.8586, 0.8965, 0.8669, 0.8824, 0.9125, 0.7679, 0.9046, 0.8965, 0.8669, 1.015, 0.8794, 0.9956, 0.9244, 0.8824, 0.9125, 1.015, 0.8794, 1.132, 0.8959, 1.107, 0.9401, 0.9956, 0.9244, 1.132, 0.8959, 1.247, 0.9164, 1.217, 0.9597, 1.107, 0.9401, 1.247, 0.9164, 1.359, 0.9409, 1.323, 0.983, 1.217, 0.9597, 1.359, 0.9409, 1.468, 0.9691, 1.427, 1.01, 1.323, 0.983, 0.0346, 0.97, 0.0887, 0.9625, 0.0983, 0.9834, 0.0456, 0.9907, 0.0887, 0.9625, 0.1433, 0.956, 0.1515, 0.9771, 0.0983, 0.9834, 0.1433, 0.956, 0.1984, 0.9506, 0.2051, 0.9719, 0.1515, 0.9771, 0.1984, 0.9506, 0.2538, 0.9463, 0.259, 0.9676, 0.2051, 0.9719, 0.2538, 0.9463, 0.3094, 0.943, 0.3132, 0.9645, 0.259, 0.9676, 0.3094, 0.943, 0.3653, 0.9408, 0.3675, 0.9624, 0.3132, 0.9645, 0.3653, 0.9408, 0.4212, 0.9397, 0.422, 0.9613, 0.3675, 0.9624, 0.4212, 0.9397, 0.4772, 0.9397, 0.4764, 0.9613, 0.422, 0.9613, 0.4772, 0.9397, 0.5331, 0.9408, 0.5309, 0.9624, 0.4764, 0.9613, 0.5331, 0.9408, 0.589, 0.943, 0.5852, 0.9645, 0.5309, 0.9624, 0.589, 0.943, 0.6446, 0.9463, 0.6394, 0.9676, 0.5852, 0.9645, 0.6446, 0.9463, 0.7, 0.9506, 0.6933, 0.9719, 0.6394, 0.9676, 0.7, 0.9506, 0.7551, 0.956, 0.7469, 0.9771, 0.6933, 0.9719, 0.7551, 0.956, 0.8097, 0.9625, 0.8001, 0.9834, 0.7469, 0.9771, 0.8097, 0.9625, 0.8638, 0.97, 0.8528, 0.9907, 0.8001, 0.9834, 0.3438, 0.8101, 0.3631, 0.8213, 0.3859, 0.7915, 0.366, 0.7799, 0.3631, 0.8213, 0.382, 0.8329, 0.4055, 0.8034, 0.3859, 0.7915, 0.382, 0.8329, 0.4007, 0.8448, 0.4248, 0.8158, 0.4055, 0.8034, 0.4007, 0.8448, 0.419, 0.857, 0.4438, 0.8285, 0.4248, 0.8158, 0.419, 0.857, 0.4371, 0.8697, 0.4625, 0.8416, 0.4438, 0.8285, 0.4371, 0.8697, 0.4548, 0.8827, 0.4808, 0.855, 0.4625, 0.8416, 0.4548, 0.8827, 0.4722, 0.896, 0.4988, 0.8688, 0.4808, 0.855, 0.4722, 0.896, 0.4893, 0.9097, 0.5165, 0.883, 0.4988, 0.8688, 0.4893, 0.9097, 0.506, 0.9237, 0.5338, 0.8975, 0.5165, 0.883, 0.506, 0.9237, 0.5224, 0.938, 0.5507, 0.9123, 0.5338, 0.8975, 0.5224, 0.938, 0.5384, 0.9527, 0.5673, 0.9275, 0.5507, 0.9123, 0.5384, 0.9527, 0.554, 0.9677, 0.5835, 0.943, 0.5673, 0.9275, 0.554, 0.9677, 0.5693, 0.983, 0.5993, 0.9588, 0.5835, 0.943, 0.5693, 0.983, 0.5842, 0.9986, 0.6147, 0.9749, 0.5993, 0.9588, 0.5842, 0.9986, 0.5988, 1.015, 0.6298, 0.9914, 0.6147, 0.9749, -0.22, 0.9945, -0.1287, 0.9548, -0.1827, 0.9164, -0.2808, 0.9591, -0.1287, 0.9548, -0.0305, 0.92, -0.0771, 0.879, -0.1827, 0.9164, -0.0305, 0.92, 0.0736, 0.8905, 0.0349, 0.8472, -0.0771, 0.879, 0.0736, 0.8905, 0.1827, 0.8665, 0.1522, 0.8214, 0.0349, 0.8472, 0.1827, 0.8665, 0.2958, 0.8483, 0.2738, 0.8019, 0.1522, 0.8214, 0.2958, 0.8483, 0.4117, 0.8361, 0.3984, 0.7887, 0.2738, 0.8019, 0.4117, 0.8361, 0.5292, 0.83, 0.5248, 0.7821, 0.3984, 0.7887, 0.5292, 0.83, 0.6474, 0.83, 0.6518, 0.7821, 0.5248, 0.7821, 0.6474, 0.83, 0.7649, 0.8361, 0.7782, 0.7887, 0.6518, 0.7821, 0.7649, 0.8361, 0.8808, 0.8483, 0.9028, 0.8019, 0.7782, 0.7887, 0.8808, 0.8483, 0.9939, 0.8665, 1.024, 0.8214, 0.9028, 0.8019, 0.9939, 0.8665, 1.103, 0.8905, 1.142, 0.8472, 1.024, 0.8214, 1.103, 0.8905, 1.207, 0.92, 1.254, 0.879, 1.142, 0.8472, 1.207, 0.92, 1.305, 0.9548, 1.359, 0.9164, 1.254, 0.879, 1.305, 0.9548, 1.397, 0.9945, 1.457, 0.9591, 1.359, 0.9164, -0.237, 1.01, -0.1333, 0.983, -0.1692, 0.9409, -0.2779, 0.9691, -0.1333, 0.983, -0.0266, 0.9597, -0.0572, 0.9164, -0.1692, 0.9409, -0.0266, 0.9597, 0.0828, 0.9401, 0.0576, 0.8959, -0.0572, 0.9164, 0.0828, 0.9401, 0.1943, 0.9244, 0.1746, 0.8794, 0.0576, 0.8959, 0.1943, 0.9244, 0.3076, 0.9125, 0.2934, 0.8669, 0.1746, 0.8794, 0.3076, 0.9125, 0.4221, 0.9046, 0.4135, 0.8586, 0.2934, 0.8669, 0.4221, 0.9046, 0.5373, 0.9006, 0.5344, 0.8544, 0.4135, 0.8586, 0.5373, 0.9006, 0.6527, 0.9006, 0.6556, 0.8544, 0.5344, 0.8544, 0.6527, 0.9006, 0.7679, 0.9046, 0.7764, 0.8586, 0.6556, 0.8544, 0.7679, 0.9046, 0.8824, 0.9125, 0.8965, 0.8669, 0.7764, 0.8586, 0.8824, 0.9125, 0.9956, 0.9244, 1.015, 0.8794, 0.8965, 0.8669, 0.9956, 0.9244, 1.107, 0.9401, 1.132, 0.8959, 1.015, 0.8794, 1.107, 0.9401, 1.217, 0.9597, 1.247, 0.9164, 1.132, 0.8959, 1.217, 0.9597, 1.323, 0.983, 1.359, 0.9409, 1.247, 0.9164, 1.323, 0.983, 1.427, 1.01, 1.468, 0.9691, 1.359, 0.9409, 0.0456, 0.9907, 0.0983, 0.9834, 0.0887, 0.9625, 0.0346, 0.97, 0.0983, 0.9834, 0.1515, 0.9771, 0.1433, 0.956, 0.0887, 0.9625, 0.1515, 0.9771, 0.2051, 0.9719, 0.1984, 0.9506, 0.1433, 0.956, 0.2051, 0.9719, 0.259, 0.9676, 0.2538, 0.9463, 0.1984, 0.9506, 0.259, 0.9676, 0.3132, 0.9645, 0.3094, 0.943, 0.2538, 0.9463, 0.3132, 0.9645, 0.3675, 0.9624, 0.3653, 0.9408, 0.3094, 0.943, 0.3675, 0.9624, 0.422, 0.9613, 0.4212, 0.9397, 0.3653, 0.9408, 0.422, 0.9613, 0.4764, 0.9613, 0.4772, 0.9397, 0.4212, 0.9397, 0.4764, 0.9613, 0.5309, 0.9624, 0.5331, 0.9408, 0.4772, 0.9397, 0.5309, 0.9624, 0.5852, 0.9645, 0.589, 0.943, 0.5331, 0.9408, 0.5852, 0.9645, 0.6394, 0.9676, 0.6446, 0.9463, 0.589, 0.943, 0.6394, 0.9676, 0.6933, 0.9719, 0.7, 0.9506, 0.6446, 0.9463, 0.6933, 0.9719, 0.7469, 0.9771, 0.7551, 0.956, 0.7, 0.9506, 0.7469, 0.9771, 0.8001, 0.9834, 0.8097, 0.9625, 0.7551, 0.956, 0.8001, 0.9834, 0.8528, 0.9907, 0.8638, 0.97, 0.8097, 0.9625, 0.1827, 0.8665, 0.2958, 0.8483, 0.2958, 0.8483, 0.1827, 0.8665, 0.4221, 0.9046, 0.5373, 0.9006, 0.5373, 0.9006, 0.4221, 0.9046, 0.5852, 0.9645, 0.6394, 0.9676, 0.6394, 0.9676, 0.5852, 0.9645, 0.2738, 0.8019, 0.1522, 0.8214, 0.1522, 0.8214, 0.2738, 0.8019, 0.4722, 0.896, 0.4893, 0.9097, 0.4893, 0.9097, 0.4722, 0.896, 0.8824, 0.9125, 0.9956, 0.9244, 0.9956, 0.9244, 0.8824, 0.9125, 0.5344, 0.8544, 0.4135, 0.8586, 0.4135, 0.8586, 0.5344, 0.8544, 0.6446, 0.9463, 0.589, 0.943, 0.589, 0.943, 0.6446, 0.9463, 0.5507, 0.9123, 0.5338, 0.8975, 0.5338, 0.8975, 0.5507, 0.9123, 0.5165, 0.883, 0.4988, 0.8688, 0.4988, 0.8688, 0.5165, 0.883, 0.5988, 1.015, 0.6298, 0.9914, 0.6298, 0.9914, 0.5988, 1.015, 0.4135, 0.8586, 0.2934, 0.8669, 0.2934, 0.8669, 0.4135, 0.8586, 0.8001, 0.9834, 0.8528, 0.9907, 0.8528, 0.9907, 0.8001, 0.9834, 0.589, 0.943, 0.5331, 0.9408, 0.5331, 0.9408, 0.589, 0.943, 0.4117, 0.8361, 0.5292, 0.83, 0.5292, 0.83, 0.4117, 0.8361, -0.0771, 0.879, -0.1827, 0.9164, -0.1827, 0.9164, -0.0771, 0.879, 0.7679, 0.9046, 0.8824, 0.9125, 0.8824, 0.9125, 0.7679, 0.9046, 0.366, 0.7799, 0.3438, 0.8101, 0.3438, 0.8101, 0.366, 0.7799, -0.2808, 0.9591, -0.22, 0.9945, -0.22, 0.9945, -0.2808, 0.9591, 0.1433, 0.956, 0.0887, 0.9625, 0.0887, 0.9625, 0.1433, 0.956, 0.2934, 0.8669, 0.1746, 0.8794, 0.1746, 0.8794, 0.2934, 0.8669, 0.5331, 0.9408, 0.4772, 0.9397, 0.4772, 0.9397, 0.5331, 0.9408, 0.4248, 0.8158, 0.4055, 0.8034, 0.4055, 0.8034, 0.4248, 0.8158, 0.0828, 0.9401, 0.1943, 0.9244, 0.1943, 0.9244, 0.0828, 0.9401, 0.7469, 0.9771, 0.8001, 0.9834, 0.8001, 0.9834, 0.7469, 0.9771, 0.5842, 0.9986, 0.5988, 1.015, 0.5988, 1.015, 0.5842, 0.9986, 0.2958, 0.8483, 0.4117, 0.8361, 0.4117, 0.8361, 0.2958, 0.8483, 0.5835, 0.943, 0.5673, 0.9275, 0.5673, 0.9275, 0.5835, 0.943, 1.359, 0.9409, 1.247, 0.9164, 1.247, 0.9164, 1.359, 0.9409, 1.132, 0.8959, 1.015, 0.8794, 1.015, 0.8794, 1.132, 0.8959, 0.5292, 0.83, 0.6474, 0.83, 0.6474, 0.83, 0.5292, 0.83, 0.4371, 0.8697, 0.4548, 0.8827, 0.4548, 0.8827, 0.4371, 0.8697, 1.107, 0.9401, 1.217, 0.9597, 1.217, 0.9597, 1.107, 0.9401, 1.397, 0.9945, 1.457, 0.9591, 1.457, 0.9591, 1.397, 0.9945, 0.5384, 0.9527, 0.554, 0.9677, 0.554, 0.9677, 0.5384, 0.9527, 0.554, 0.9677, 0.5693, 0.983, 0.5693, 0.983, 0.554, 0.9677, 0.5993, 0.9588, 0.5835, 0.943, 0.5835, 0.943, 0.5993, 0.9588, 0.3675, 0.9624, 0.422, 0.9613, 0.422, 0.9613, 0.3675, 0.9624, 0.7782, 0.7887, 0.6518, 0.7821, 0.6518, 0.7821, 0.7782, 0.7887, 0.8965, 0.8669, 0.7764, 0.8586, 0.7764, 0.8586, 0.8965, 0.8669, 0.3076, 0.9125, 0.4221, 0.9046, 0.4221, 0.9046, 0.3076, 0.9125, 0.8638, 0.97, 0.8097, 0.9625, 0.8097, 0.9625, 0.8638, 0.97, 0.6147, 0.9749, 0.5993, 0.9588, 0.5993, 0.9588, 0.6147, 0.9749, 0.2538, 0.9463, 0.1984, 0.9506, 0.1984, 0.9506, 0.2538, 0.9463, 0.5248, 0.7821, 0.3984, 0.7887, 0.3984, 0.7887, 0.5248, 0.7821, 0.0983, 0.9834, 0.1515, 0.9771, 0.1515, 0.9771, 0.0983, 0.9834, 1.323, 0.983, 1.427, 1.01, 1.427, 1.01, 1.323, 0.983, -0.1692, 0.9409, -0.2779, 0.9691, -0.2779, 0.9691, -0.1692, 0.9409, 0.4764, 0.9613, 0.5309, 0.9624, 0.5309, 0.9624, 0.4764, 0.9613, 0.7649, 0.8361, 0.8808, 0.8483, 0.8808, 0.8483, 0.7649, 0.8361, 0.5693, 0.983, 0.5842, 0.9986, 0.5842, 0.9986, 0.5693, 0.983, 0.6298, 0.9914, 0.6147, 0.9749, 0.6147, 0.9749, 0.6298, 0.9914, 0.2051, 0.9719, 0.259, 0.9676, 0.259, 0.9676, 0.2051, 0.9719, 0.259, 0.9676, 0.3132, 0.9645, 0.3132, 0.9645, 0.259, 0.9676, 1.427, 1.01, 1.468, 0.9691, 1.468, 0.9691, 1.427, 1.01, 0.506, 0.9237, 0.5224, 0.938, 0.5224, 0.938, 0.506, 0.9237, 0.3094, 0.943, 0.2538, 0.9463, 0.2538, 0.9463, 0.3094, 0.943, 0.3653, 0.9408, 0.3094, 0.943, 0.3094, 0.943, 0.3653, 0.9408, 0.9939, 0.8665, 1.103, 0.8905, 1.103, 0.8905, 0.9939, 0.8665, 1.103, 0.8905, 1.207, 0.92, 1.207, 0.92, 1.103, 0.8905, 0.5224, 0.938, 0.5384, 0.9527, 0.5384, 0.9527, 0.5224, 0.938, 1.254, 0.879, 1.142, 0.8472, 1.142, 0.8472, 1.254, 0.879, 0.3132, 0.9645, 0.3675, 0.9624, 0.3675, 0.9624, 0.3132, 0.9645, 1.359, 0.9164, 1.254, 0.879, 1.254, 0.879, 1.359, 0.9164, 1.468, 0.9691, 1.359, 0.9409, 1.359, 0.9409, 1.468, 0.9691, 0.4212, 0.9397, 0.3653, 0.9408, 0.3653, 0.9408, 0.4212, 0.9397, 0.0576, 0.8959, -0.0572, 0.9164, -0.0572, 0.9164, 0.0576, 0.8959, 1.207, 0.92, 1.305, 0.9548, 1.305, 0.9548, 1.207, 0.92, 1.024, 0.8214, 0.9028, 0.8019, 0.9028, 0.8019, 1.024, 0.8214, 0.1746, 0.8794, 0.0576, 0.8959, 0.0576, 0.8959, 0.1746, 0.8794, 0.3631, 0.8213, 0.382, 0.8329, 0.382, 0.8329, 0.3631, 0.8213, -0.1287, 0.9548, -0.0305, 0.92, -0.0305, 0.92, -0.1287, 0.9548, 0.4772, 0.9397, 0.4212, 0.9397, 0.4212, 0.9397, 0.4772, 0.9397, 0.0456, 0.9907, 0.0983, 0.9834, 0.0983, 0.9834, 0.0456, 0.9907, 1.305, 0.9548, 1.397, 0.9945, 1.397, 0.9945, 1.305, 0.9548, 0.4893, 0.9097, 0.506, 0.9237, 0.506, 0.9237, 0.4893, 0.9097, 0.4055, 0.8034, 0.3859, 0.7915, 0.3859, 0.7915, 0.4055, 0.8034, -0.2779, 0.9691, -0.237, 1.01, -0.237, 1.01, -0.2779, 0.9691, 0.1515, 0.9771, 0.2051, 0.9719, 0.2051, 0.9719, 0.1515, 0.9771, 0.5338, 0.8975, 0.5165, 0.883, 0.5165, 0.883, 0.5338, 0.8975, 1.142, 0.8472, 1.024, 0.8214, 1.024, 0.8214, 1.142, 0.8472, 0.0887, 0.9625, 0.0346, 0.97, 0.0346, 0.97, 0.0887, 0.9625, 0.9956, 0.9244, 1.107, 0.9401, 1.107, 0.9401, 0.9956, 0.9244, -0.1333, 0.983, -0.0266, 0.9597, -0.0266, 0.9597, -0.1333, 0.983, 0.5673, 0.9275, 0.5507, 0.9123, 0.5507, 0.9123, 0.5673, 0.9275, 0.422, 0.9613, 0.4764, 0.9613, 0.4764, 0.9613, 0.422, 0.9613, 0.4548, 0.8827, 0.4722, 0.896, 0.4722, 0.896, 0.4548, 0.8827, 1.247, 0.9164, 1.132, 0.8959, 1.132, 0.8959, 1.247, 0.9164, 0.4007, 0.8448, 0.419, 0.857, 0.419, 0.857, 0.4007, 0.8448, 0.6518, 0.7821, 0.5248, 0.7821, 0.5248, 0.7821, 0.6518, 0.7821, 0.9028, 0.8019, 0.7782, 0.7887, 0.7782, 0.7887, 0.9028, 0.8019, 1.015, 0.8794, 0.8965, 0.8669, 0.8965, 0.8669, 1.015, 0.8794, 0.419, 0.857, 0.4371, 0.8697, 0.4371, 0.8697, 0.419, 0.857, 0.4625, 0.8416, 0.4438, 0.8285, 0.4438, 0.8285, 0.4625, 0.8416, 0.1984, 0.9506, 0.1433, 0.956, 0.1433, 0.956, 0.1984, 0.9506, 0.6474, 0.83, 0.7649, 0.8361, 0.7649, 0.8361, 0.6474, 0.83, 1.217, 0.9597, 1.323, 0.983, 1.323, 0.983, 1.217, 0.9597, -0.0266, 0.9597, 0.0828, 0.9401, 0.0828, 0.9401, -0.0266, 0.9597, 0.4438, 0.8285, 0.4248, 0.8158, 0.4248, 0.8158, 0.4438, 0.8285, 0.5309, 0.9624, 0.5852, 0.9645, 0.5852, 0.9645, 0.5309, 0.9624, 0.1522, 0.8214, 0.0349, 0.8472, 0.0349, 0.8472, 0.1522, 0.8214, 0.3438, 0.8101, 0.3631, 0.8213, 0.3631, 0.8213, 0.3438, 0.8101, -0.22, 0.9945, -0.1287, 0.9548, -0.1287, 0.9548, -0.22, 0.9945, 1.457, 0.9591, 1.359, 0.9164, 1.359, 0.9164, 1.457, 0.9591, 0.8097, 0.9625, 0.7551, 0.956, 0.7551, 0.956, 0.8097, 0.9625, -0.0572, 0.9164, -0.1692, 0.9409, -0.1692, 0.9409, -0.0572, 0.9164, 0.382, 0.8329, 0.4007, 0.8448, 0.4007, 0.8448, 0.382, 0.8329, 0.1943, 0.9244, 0.3076, 0.9125, 0.3076, 0.9125, 0.1943, 0.9244, -0.0305, 0.92, 0.0736, 0.8905, 0.0736, 0.8905, -0.0305, 0.92, 0.8528, 0.9907, 0.8638, 0.97, 0.8638, 0.97, 0.8528, 0.9907, 0.3859, 0.7915, 0.366, 0.7799, 0.366, 0.7799, 0.3859, 0.7915, -0.1827, 0.9164, -0.2808, 0.9591, -0.2808, 0.9591, -0.1827, 0.9164, 0.4988, 0.8688, 0.4808, 0.855, 0.4808, 0.855, 0.4988, 0.8688, 0.0346, 0.97, 0.0456, 0.9907, 0.0456, 0.9907, 0.0346, 0.97, -0.237, 1.01, -0.1333, 0.983, -0.1333, 0.983, -0.237, 1.01, 0.3984, 0.7887, 0.2738, 0.8019, 0.2738, 0.8019, 0.3984, 0.7887, 0.8808, 0.8483, 0.9939, 0.8665, 0.9939, 0.8665, 0.8808, 0.8483, 0.0349, 0.8472, -0.0771, 0.879, -0.0771, 0.879, 0.0349, 0.8472, 0.6527, 0.9006, 0.7679, 0.9046, 0.7679, 0.9046, 0.6527, 0.9006, 0.5373, 0.9006, 0.6527, 0.9006, 0.6527, 0.9006, 0.5373, 0.9006, 0.6394, 0.9676, 0.6933, 0.9719, 0.6933, 0.9719, 0.6394, 0.9676, 0.4808, 0.855, 0.4625, 0.8416, 0.4625, 0.8416, 0.4808, 0.855, 0.6933, 0.9719, 0.7469, 0.9771, 0.7469, 0.9771, 0.6933, 0.9719, 0.7764, 0.8586, 0.6556, 0.8544, 0.6556, 0.8544, 0.7764, 0.8586, 0.7551, 0.956, 0.7, 0.9506, 0.7, 0.9506, 0.7551, 0.956, 0.6556, 0.8544, 0.5344, 0.8544, 0.5344, 0.8544, 0.6556, 0.8544, 0.7, 0.9506, 0.6446, 0.9463, 0.6446, 0.9463, 0.7, 0.9506, 0.0736, 0.8905, 0.1827, 0.8665, 0.1827, 0.8665, 0.0736, 0.8905, 0.4564, 0.1322, 0.473, 0.1322, 0.473, 0.2879, 0.4564, 0.2879, 0.473, 0.1322, 0.5062, 0.1322, 0.5062, 0.2879, 0.473, 0.2879, 0.5062, 0.1322, 0.5228, 0.1322, 0.5228, 0.2879, 0.5062, 0.2879, 0.345, 0.1541, 0.3616, 0.1541, 0.3616, 0.3098, 0.345, 0.3098, 0.3616, 0.1541, 0.3948, 0.1541, 0.3948, 0.3098, 0.3616, 0.3098, 0.3948, 0.1541, 0.4114, 0.1541, 0.4114, 0.3098, 0.3948, 0.3098, 0.3616, 0.1541, 0.4114, 0.1541, 0.3616, 0.1541, 0.345, 0.1541, 0.3948, 0.1541, 0.4114, 0.1541, 0.3616, 0.1541, 0.3616, 0.1541, 0.4114, 0.1541, 0.3948, 0.1541, 0.3938, 0.3382, 0.3606, 0.3382, 0.345, 0.3098, 0.3948, 0.3098, 0.345, 0.3098, 0.3616, 0.3098, 0.3948, 0.3098, 0.4114, 0.3098, 0.3938, 0.3382, 0.3948, 0.3098, 0.2636, 0.1519, 0.2803, 0.1519, 0.2803, 0.3076, 0.2636, 0.3076, 0.2803, 0.1519, 0.3135, 0.1519, 0.3135, 0.3076, 0.2803, 0.3076, 0.3135, 0.1519, 0.3301, 0.1519, 0.3301, 0.3076, 0.3135, 0.3076, 0.7842, 0.1113, 0.8008, 0.1113, 0.8008, 0.267, 0.7842, 0.267, 0.8008, 0.1113, 0.834, 0.1113, 0.834, 0.267, 0.8008, 0.267, 0.834, 0.1113, 0.8506, 0.1113, 0.8506, 0.267, 0.834, 0.267, 0.8008, 0.1113, 0.7842, 0.1113, 0.8008, 0.1113, 0.8506, 0.1113, 0.8008, 0.1113, 0.834, 0.1113, 0.8506, 0.1113, 0.834, 0.1113, 0.8008, 0.1113, 0.8506, 0.1113, 0.8256, 0.3382, 0.7924, 0.3382, 0.7842, 0.267, 0.834, 0.267, 0.7842, 0.267, 0.8008, 0.267, 0.834, 0.267, 0.8506, 0.267, 0.8256, 0.3382, 0.834, 0.267, 0.4564, 0.1322, 0.473, 0.1322, 0.473, 0.2879, 0.4564, 0.2879, 0.473, 0.1322, 0.5062, 0.1322, 0.5062, 0.2879, 0.473, 0.2879, 0.5062, 0.1322, 0.5228, 0.1322, 0.5228, 0.2879, 0.5062, 0.2879, 0.345, 0.1541, 0.3616, 0.1541, 0.3616, 0.3098, 0.345, 0.3098, 0.3616, 0.1541, 0.3948, 0.1541, 0.3948, 0.3098, 0.3616, 0.3098, 0.3948, 0.1541, 0.4114, 0.1541, 0.4114, 0.3098, 0.3948, 0.3098, 0.3616, 0.1541, 0.345, 0.1541, 0.3616, 0.1541, 0.4114, 0.1541, 0.3616, 0.1541, 0.3948, 0.1541, 0.4114, 0.1541, 0.3948, 0.1541, 0.3616, 0.1541, 0.4114, 0.1541, 0.3938, 0.3382, 0.3606, 0.3382, 0.345, 0.3098, 0.3948, 0.3098, 0.345, 0.3098, 0.3616, 0.3098, 0.3948, 0.3098, 0.4114, 0.3098, 0.3938, 0.3382, 0.3948, 0.3098, 0.2636, 0.1519, 0.2803, 0.1519, 0.2803, 0.3076, 0.2636, 0.3076, 0.2803, 0.1519, 0.3135, 0.1519, 0.3135, 0.3076, 0.2803, 0.3076, 0.3135, 0.1519, 0.3301, 0.1519, 0.3301, 0.3076, 0.3135, 0.3076, 0.7842, 0.1113, 0.8008, 0.1113, 0.8008, 0.267, 0.7842, 0.267, 0.8008, 0.1113, 0.834, 0.1113, 0.834, 0.267, 0.8008, 0.267, 0.834, 0.1113, 0.8506, 0.1113, 0.8506, 0.267, 0.834, 0.267, 0.8008, 0.1113, 0.7842, 0.1113, 0.8008, 0.1113, 0.8506, 0.1113, 0.8008, 0.1113, 0.834, 0.1113, 0.8506, 0.1113, 0.834, 0.1113, 0.8008, 0.1113, 0.8506, 0.1113, 0.8256, 0.3382, 0.7924, 0.3382, 0.7842, 0.267, 0.834, 0.267, 0.7842, 0.267, 0.8008, 0.267, 0.834, 0.267, 0.8506, 0.267, 0.8256, 0.3382, 0.834, 0.267, 0.6783, 0.1377, 0.6949, 0.1377, 0.6949, 0.2934, 0.6783, 0.2934, 0.6949, 0.1377, 0.7281, 0.1377, 0.7281, 0.2934, 0.6949, 0.2934, 0.7281, 0.1377, 0.7447, 0.1377, 0.7447, 0.2934, 0.7281, 0.2934, 0.0118, 0.1826, 0.0284, 0.1826, 0.0284, 0.3382, 0.0118, 0.3382, 0.0284, 0.1826, 0.0616, 0.1826, 0.0616, 0.3382, 0.0284, 0.3382, 0.0616, 0.1826, 0.0782, 0.1826, 0.0782, 0.3382, 0.0616, 0.3382, 0.0284, 0.1826, 0.0118, 0.1826, 0.0284, 0.1826, 0.0782, 0.1826, 0.0284, 0.1826, 0.0616, 0.1826, 0.0782, 0.1826, 0.0616, 0.1826, 0.0284, 0.1826, 0.0782, 0.1826, 0.0616, 0.3382, 0.0284, 0.3382, 0.0118, 0.3382, 0.0616, 0.3382, 0.0118, 0.3382, 0.0284, 0.3382, 0.0616, 0.3382, 0.0782, 0.3382, 0.0616, 0.3382, 0.0616, 0.3382, 0.6783, 0.1377, 0.6949, 0.1377, 0.6949, 0.2934, 0.6783, 0.2934, 0.6949, 0.1377, 0.7281, 0.1377, 0.7281, 0.2934, 0.6949, 0.2934, 0.7281, 0.1377, 0.7447, 0.1377, 0.7447, 0.2934, 0.7281, 0.2934, 0.0118, 0.1826, 0.0284, 0.1826, 0.0284, 0.3382, 0.0118, 0.3382, 0.0284, 0.1826, 0.0616, 0.1826, 0.0616, 0.3382, 0.0284, 0.3382, 0.0616, 0.1826, 0.0782, 0.1826, 0.0782, 0.3382, 0.0616, 0.3382, 0.0284, 0.1826, 0.0118, 0.1826, 0.0284, 0.1826, 0.0782, 0.1826, 0.0284, 0.1826, 0.0616, 0.1826, 0.0782, 0.1826, 0.0616, 0.1826, 0.0284, 0.1826, 0.0782, 0.1826, 0.0616, 0.3382, 0.0284, 0.3382, 0.0118, 0.3382, 0.0616, 0.3382, 0.0118, 0.3382, 0.0284, 0.3382, 0.0616, 0.3382, 0.0782, 0.3382, 0.0616, 0.3382, 0.0616, 0.3382, 0.3417, 0.3382, 0.3417, 0.3382, 0.4082, 0.3382, 0.4082, 0.3382, 0.3417, 0.3642, 0.4082, 0.3642, 0.4082, 0.3642, 0.3417, 0.3642, 0.3417, 0.3382, 0.4082, 0.3382, 0.4082, 0.3642, 0.3417, 0.3642, 0.4082, 0.3382, 0.4082, 0.3382, 0.4082, 0.3642, 0.4082, 0.3642, 0.4523, 0.3432, 0.5188, 0.3432, 0.5188, 0.3692, 0.4523, 0.3692, 0.3417, 0.3382, 0.3417, 0.3382, 0.3417, 0.3642, 0.3417, 0.3642, 0.0105, 0.3382, 0.0105, 0.3382, 0.0769, 0.3382, 0.0769, 0.3382, 0.0105, 0.3642, 0.0769, 0.3642, 0.0769, 0.3642, 0.0105, 0.3642, 0.0105, 0.3382, 0.0769, 0.3382, 0.0769, 0.3642, 0.0105, 0.3642, 0.0769, 0.3382, 0.0769, 0.3382, 0.0769, 0.3642, 0.0769, 0.3642, 0.6858, 0.3441, 0.7523, 0.3441, 0.7523, 0.37, 0.6858, 0.37, 0.0105, 0.3382, 0.0105, 0.3382, 0.0105, 0.3642, 0.0105, 0.3642, 0.7771, 0.3382, 0.7771, 0.3382, 0.8435, 0.3382, 0.8435, 0.3382, 0.7771, 0.3642, 0.8435, 0.3642, 0.8435, 0.3642, 0.7771, 0.3642, 0.7771, 0.3382, 0.8435, 0.3382, 0.8435, 0.3642, 0.7771, 0.3642, 0.8435, 0.3382, 0.8435, 0.3382, 0.8435, 0.3642, 0.8435, 0.3642, 0.2613, 0.3361, 0.3278, 0.3361, 0.3278, 0.362, 0.2613, 0.362, 0.7771, 0.3382, 0.7771, 0.3382, 0.7771, 0.3642, 0.7771, 0.3642, 0.0796, 0.3422, 0.0796, 0.3422, 0.1259, 0.3422, 0.1259, 0.3422, 0.0796, 0.3586, 0.1259, 0.3586, 0.1259, 0.3586, 0.0796, 0.3586, 0.0796, 0.3422, 0.1259, 0.3422, 0.1259, 0.3586, 0.0796, 0.3586, 0.1259, 0.3422, 0.1259, 0.3422, 0.1259, 0.3586, 0.1259, 0.3586, 0.6369, 0.348, 0.6832, 0.348, 0.6832, 0.3644, 0.6369, 0.3644, 0.0796, 0.3422, 0.0796, 0.3422, 0.0796, 0.3586, 0.0796, 0.3586, 0.1273, 0.3374, 0.1273, 0.3374, 0.1736, 0.3374, 0.1736, 0.3374, 0.1273, 0.3539, 0.1736, 0.3539, 0.1736, 0.3539, 0.1273, 0.3539, 0.1273, 0.3374, 0.1736, 0.3374, 0.1736, 0.3539, 0.1273, 0.3539, 0.1736, 0.3374, 0.1736, 0.3374, 0.1736, 0.3539, 0.1736, 0.3539, 0.5892, 0.3433, 0.6355, 0.3433, 0.6355, 0.3597, 0.5892, 0.3597, 0.1273, 0.3374, 0.1273, 0.3374, 0.1273, 0.3539, 0.1273, 0.3539, 0.2268, 0.3379, 0.2268, 0.3379, 0.2787, 0.3379, 0.2787, 0.3379, 0.2268, 0.3543, 0.2787, 0.3543, 0.2787, 0.3543, 0.2268, 0.3543, 0.2268, 0.3379, 0.2787, 0.3379, 0.2787, 0.3543, 0.2268, 0.3543, 0.2787, 0.3379, 0.2787, 0.3379, 0.2787, 0.3543, 0.2787, 0.3543, 0.4841, 0.3437, 0.536, 0.3437, 0.536, 0.3601, 0.4841, 0.3601, 0.2268, 0.3379, 0.2268, 0.3379, 0.2268, 0.3543, 0.2268, 0.3543, 0.2827, 0.3417, 0.2827, 0.3417, 0.3397, 0.3417, 0.3397, 0.3417, 0.2827, 0.3581, 0.3397, 0.3581, 0.3397, 0.3581, 0.2827, 0.3581, 0.2827, 0.3417, 0.3397, 0.3417, 0.3397, 0.3581, 0.2827, 0.3581, 0.3397, 0.3417, 0.3397, 0.3417, 0.3397, 0.3581, 0.3397, 0.3581, 0.5208, 0.3467, 0.5778, 0.3467, 0.5778, 0.3631, 0.5208, 0.3631, 0.2827, 0.3417, 0.2827, 0.3417, 0.2827, 0.3581, 0.2827, 0.3581, 0.1772, 0.3362, 0.1772, 0.3362, 0.2235, 0.3362, 0.2235, 0.3362, 0.1772, 0.3526, 0.2235, 0.3526, 0.2235, 0.3526, 0.1772, 0.3526, 0.1772, 0.3362, 0.2235, 0.3362, 0.2235, 0.3526, 0.1772, 0.3526, 0.2235, 0.3362, 0.2235, 0.3362, 0.2235, 0.3526, 0.2235, 0.3526, 0.5393, 0.342, 0.5856, 0.342, 0.5856, 0.3585, 0.5393, 0.3585, 0.1772, 0.3362, 0.1772, 0.3362, 0.1772, 0.3526, 0.1772, 0.3526, 0.4101, 0.34, 0.4101, 0.34, 0.4565, 0.34, 0.4565, 0.34, 0.4101, 0.3564, 0.4565, 0.3564, 0.4565, 0.3564, 0.4101, 0.3564, 0.4101, 0.34, 0.4565, 0.34, 0.4565, 0.3564, 0.4101, 0.3564, 0.4565, 0.34, 0.4565, 0.34, 0.4565, 0.3564, 0.4565, 0.3564, 0.8266, 0.4555, 0.8729, 0.4555, 0.8729, 0.472, 0.8266, 0.472, 0.4101, 0.34, 0.4101, 0.34, 0.4101, 0.3564, 0.4101, 0.3564, 0.444, 0.41, 0.444, 0.41, 0.4904, 0.41, 0.4904, 0.41, 0.444, 0.4264, 0.4904, 0.4264, 0.4904, 0.4264, 0.444, 0.4264, 0.444, 0.41, 0.4904, 0.41, 0.4904, 0.4264, 0.444, 0.4264, 0.4904, 0.41, 0.4904, 0.41, 0.4904, 0.4264, 0.4904, 0.4264, 0.7655, 0.5255, 0.8118, 0.5255, 0.8118, 0.542, 0.7655, 0.542, 0.444, 0.41, 0.444, 0.41, 0.444, 0.4264, 0.444, 0.4264, 0.4921, 0.405, 0.4921, 0.405, 0.5384, 0.405, 0.5384, 0.405, 0.4921, 0.4214, 0.5384, 0.4214, 0.5384, 0.4214, 0.4921, 0.4214, 0.4921, 0.405, 0.5384, 0.405, 0.5384, 0.4214, 0.4921, 0.4214, 0.5384, 0.405, 0.5384, 0.405, 0.5384, 0.4214, 0.5384, 0.4214, 0.7174, 0.5206, 0.7638, 0.5206, 0.7638, 0.537, 0.7174, 0.537, 0.4921, 0.405, 0.4921, 0.405, 0.4921, 0.4214, 0.4921, 0.4214, 0.5401, 0.4012, 0.5401, 0.4012, 0.5864, 0.4012, 0.5864, 0.4012, 0.5401, 0.4177, 0.5864, 0.4177, 0.5864, 0.4177, 0.5401, 0.4177, 0.5401, 0.4012, 0.5864, 0.4012, 0.5864, 0.4177, 0.5401, 0.4177, 0.5864, 0.4012, 0.5864, 0.4012, 0.5864, 0.4177, 0.5864, 0.4177, 0.6694, 0.5168, 0.7158, 0.5168, 0.7158, 0.5332, 0.6694, 0.5332, 0.5401, 0.4012, 0.5401, 0.4012, 0.5401, 0.4177, 0.5401, 0.4177, 0.5905, 0.4014, 0.5905, 0.4014, 0.6369, 0.4014, 0.6369, 0.4014, 0.5905, 0.4179, 0.6369, 0.4179, 0.6369, 0.4179, 0.5905, 0.4179, 0.5905, 0.4014, 0.6369, 0.4014, 0.6369, 0.4179, 0.5905, 0.4179, 0.6369, 0.4014, 0.6369, 0.4014, 0.6369, 0.4179, 0.6369, 0.4179, 0.619, 0.517, 0.6653, 0.517, 0.6653, 0.5334, 0.619, 0.5334, 0.5905, 0.4014, 0.5905, 0.4014, 0.5905, 0.4179, 0.5905, 0.4179, 0.6393, 0.4063, 0.6393, 0.4063, 0.6856, 0.4063, 0.6856, 0.4063, 0.6393, 0.4227, 0.6856, 0.4227, 0.6856, 0.4227, 0.6393, 0.4227, 0.6393, 0.4063, 0.6856, 0.4063, 0.6856, 0.4227, 0.6393, 0.4227, 0.6856, 0.4063, 0.6856, 0.4063, 0.6856, 0.4227, 0.6856, 0.4227, 0.5702, 0.5219, 0.6165, 0.5219, 0.6165, 0.5383, 0.5702, 0.5383, 0.6393, 0.4063, 0.6393, 0.4063, 0.6393, 0.4227, 0.6393, 0.4227, 0.6873, 0.4091, 0.6873, 0.4091, 0.7336, 0.4091, 0.7336, 0.4091, 0.6873, 0.4255, 0.7336, 0.4255, 0.7336, 0.4255, 0.6873, 0.4255, 0.6873, 0.4091, 0.7336, 0.4091, 0.7336, 0.4255, 0.6873, 0.4255, 0.7336, 0.4091, 0.7336, 0.4091, 0.7336, 0.4255, 0.7336, 0.4255, 0.5222, 0.5246, 0.5686, 0.5246, 0.5686, 0.541, 0.5222, 0.541, 0.6873, 0.4091, 0.6873, 0.4091, 0.6873, 0.4255, 0.6873, 0.4255, 0.7488, 0.3423, 0.7488, 0.3423, 0.7777, 0.3423, 0.7777, 0.3423, 0.7488, 0.3587, 0.7777, 0.3587, 0.7777, 0.3587, 0.7488, 0.3587, 0.7488, 0.3423, 0.7777, 0.3423, 0.7777, 0.3587, 0.7488, 0.3587, 0.7777, 0.3423, 0.7777, 0.3423, 0.7777, 0.3587, 0.7777, 0.3587, 0.5054, 0.4578, 0.5342, 0.4578, 0.5342, 0.4742, 0.5054, 0.4742, 0.7488, 0.3423, 0.7488, 0.3423, 0.7488, 0.3587, 0.7488, 0.3587, 0.846, 0.5317, 0.846, 0.5317, 0.8922, 0.5285, 0.8922, 0.5285, 0.8479, 0.548, 0.894, 0.5449, 0.894, 0.5449, 0.8479, 0.548, 0.846, 0.5317, 0.8922, 0.5285, 0.894, 0.5449, 0.8479, 0.548, 0.8922, 0.5285, 0.8922, 0.5285, 0.894, 0.5449, 0.894, 0.5449, 0.2133, 0.4662, 0.2595, 0.4694, 0.2576, 0.4857, 0.2115, 0.4826, 0.846, 0.5317, 0.846, 0.5317, 0.8479, 0.548, 0.8479, 0.548, 0.8926, 0.5247, 0.8926, 0.5247, 0.9387, 0.5216, 0.9387, 0.5216, 0.8944, 0.5411, 0.9405, 0.5379, 0.9405, 0.5379, 0.8944, 0.5411, 0.8926, 0.5247, 0.9387, 0.5216, 0.9405, 0.5379, 0.8944, 0.5411, 0.9387, 0.5216, 0.9387, 0.5216, 0.9405, 0.5379, 0.9405, 0.5379, 0.1668, 0.4593, 0.2129, 0.4624, 0.2111, 0.4788, 0.1649, 0.4756, 0.8926, 0.5247, 0.8926, 0.5247, 0.8944, 0.5411, 0.8944, 0.5411, 0.939, 0.517, 0.939, 0.517, 0.9851, 0.5139, 0.9851, 0.5139, 0.9408, 0.5334, 0.9869, 0.5303, 0.9869, 0.5303, 0.9408, 0.5334, 0.939, 0.517, 0.9851, 0.5139, 0.9869, 0.5303, 0.9408, 0.5334, 0.9851, 0.5139, 0.9851, 0.5139, 0.9869, 0.5303, 0.9869, 0.5303, 0.1204, 0.4516, 0.1665, 0.4548, 0.1647, 0.4711, 0.1185, 0.468, 0.939, 0.517, 0.939, 0.517, 0.9408, 0.5334, 0.9408, 0.5334, 0.4708, 0.3681, 0.4763, 0.3681, 0.4763, 0.5068, 0.4708, 0.5068, 0.4763, 0.3681, 0.4874, 0.3681, 0.4874, 0.5068, 0.4763, 0.5068, 0.4874, 0.3681, 0.4929, 0.3681, 0.4929, 0.5068, 0.4874, 0.5068, 0.3676, 0.3631, 0.3731, 0.3631, 0.3731, 0.5018, 0.3676, 0.5018, 0.3731, 0.3631, 0.3842, 0.3631, 0.3842, 0.5018, 0.3731, 0.5018, 0.3842, 0.3631, 0.3897, 0.3631, 0.3897, 0.5018, 0.3842, 0.5018, 0.3731, 0.3631, 0.3676, 0.3631, 0.3731, 0.3631, 0.3897, 0.3631, 0.3731, 0.3631, 0.3842, 0.3631, 0.3897, 0.3631, 0.3842, 0.3631, 0.3731, 0.3631, 0.3897, 0.3631, 0.3842, 0.5018, 0.3731, 0.5018, 0.3676, 0.5018, 0.3842, 0.5018, 0.3676, 0.5018, 0.3731, 0.5018, 0.3842, 0.5018, 0.3897, 0.5018, 0.3842, 0.5018, 0.3842, 0.5018, 0.2868, 0.3609, 0.2923, 0.3609, 0.2923, 0.4996, 0.2868, 0.4996, 0.2923, 0.3609, 0.3034, 0.3609, 0.3034, 0.4996, 0.2923, 0.4996, 0.3034, 0.3609, 0.3089, 0.3609, 0.3089, 0.4996, 0.3034, 0.4996, 0.7959, 0.3631, 0.8015, 0.3631, 0.8015, 0.5018, 0.7959, 0.5018, 0.8015, 0.3631, 0.8125, 0.3631, 0.8125, 0.5018, 0.8015, 0.5018, 0.8125, 0.3631, 0.8181, 0.3631, 0.8181, 0.5018, 0.8125, 0.5018, 0.8015, 0.3631, 0.7959, 0.3631, 0.8015, 0.3631, 0.8181, 0.3631, 0.8015, 0.3631, 0.8125, 0.3631, 0.8181, 0.3631, 0.8125, 0.3631, 0.8015, 0.3631, 0.8181, 0.3631, 0.8125, 0.5018, 0.8015, 0.5018, 0.7959, 0.5018, 0.8125, 0.5018, 0.7959, 0.5018, 0.8015, 0.5018, 0.8125, 0.5018, 0.8181, 0.5018, 0.8125, 0.5018, 0.8125, 0.5018, 0.2796, 0.3609, 0.2851, 0.3609, 0.2851, 0.4996, 0.2796, 0.4996, 0.2851, 0.3609, 0.2962, 0.3609, 0.2962, 0.4996, 0.2851, 0.4996, 0.2962, 0.3609, 0.3017, 0.3609, 0.3017, 0.4996, 0.2962, 0.4996, 0.8031, 0.3631, 0.8086, 0.3631, 0.8086, 0.5018, 0.8031, 0.5018, 0.8086, 0.3631, 0.8197, 0.3631, 0.8197, 0.5018, 0.8086, 0.5018, 0.8197, 0.3631, 0.8253, 0.3631, 0.8253, 0.5018, 0.8197, 0.5018, 0.8086, 0.3631, 0.8031, 0.3631, 0.8086, 0.3631, 0.8253, 0.3631, 0.8086, 0.3631, 0.8197, 0.3631, 0.8253, 0.3631, 0.8197, 0.3631, 0.8086, 0.3631, 0.8253, 0.3631, 0.8197, 0.5018, 0.8086, 0.5018, 0.8031, 0.5018, 0.8197, 0.5018, 0.8031, 0.5018, 0.8086, 0.5018, 0.8197, 0.5018, 0.8253, 0.5018, 0.8197, 0.5018, 0.8197, 0.5018, 0.4708, 0.3681, 0.4763, 0.3681, 0.4763, 0.5068, 0.4708, 0.5068, 0.4763, 0.3681, 0.4874, 0.3681, 0.4874, 0.5068, 0.4763, 0.5068, 0.4874, 0.3681, 0.4929, 0.3681, 0.4929, 0.5068, 0.4874, 0.5068, 0.3676, 0.3631, 0.3731, 0.3631, 0.3731, 0.5018, 0.3676, 0.5018, 0.3731, 0.3631, 0.3842, 0.3631, 0.3842, 0.5018, 0.3731, 0.5018, 0.3842, 0.3631, 0.3897, 0.3631, 0.3897, 0.5018, 0.3842, 0.5018, 0.3731, 0.3631, 0.3676, 0.3631, 0.3731, 0.3631, 0.3897, 0.3631, 0.3731, 0.3631, 0.3842, 0.3631, 0.3897, 0.3631, 0.3842, 0.3631, 0.3731, 0.3631, 0.3897, 0.3631, 0.3842, 0.5018, 0.3731, 0.5018, 0.3676, 0.5018, 0.3842, 0.5018, 0.3676, 0.5018, 0.3731, 0.5018, 0.3842, 0.5018, 0.3897, 0.5018, 0.3842, 0.5018, 0.3842, 0.5018, 0.7053, 0.3689, 0.7108, 0.3689, 0.7108, 0.5076, 0.7053, 0.5076, 0.7108, 0.3689, 0.7219, 0.3689, 0.7219, 0.5076, 0.7108, 0.5076, 0.7219, 0.3689, 0.7274, 0.3689, 0.7274, 0.5076, 0.7219, 0.5076, 0.0353, 0.3631, 0.0409, 0.3631, 0.0409, 0.5018, 0.0353, 0.5018, 0.0409, 0.3631, 0.0519, 0.3631, 0.0519, 0.5018, 0.0409, 0.5018, 0.0519, 0.3631, 0.0575, 0.3631, 0.0575, 0.5018, 0.0519, 0.5018, 0.0409, 0.3631, 0.0353, 0.3631, 0.0409, 0.3631, 0.0575, 0.3631, 0.0409, 0.3631, 0.0519, 0.3631, 0.0575, 0.3631, 0.0519, 0.3631, 0.0409, 0.3631, 0.0575, 0.3631, 0.0519, 0.5018, 0.0409, 0.5018, 0.0353, 0.5018, 0.0519, 0.5018, 0.0353, 0.5018, 0.0409, 0.5018, 0.0519, 0.5018, 0.0575, 0.5018, 0.0519, 0.5018, 0.0519, 0.5018])
me_cylinder003_001.materials.append(mat_material__3)
me_cylinder003_001.use_remesh_preserve_volume = False
me_cylinder003_001.use_remesh_preserve_attributes = False
me_cylinder003_001.use_mirror_vertex_groups = False
me_cylinder003_001.update()

# ---- objects
ob_cylinder003_001 = bpy.data.objects.new('Cylinder003.001', me_cylinder003_001)

# ---- transforms, parenting, visibility, modifiers, constraints
ob_cylinder003_001.location = (0.0, 0.0, 0.0)
ob_cylinder003_001.rotation_euler = (1.571, -0.0, 0.0)
ob_cylinder003_001.scale = (1.003, 1.003, 1.003)
ob_cylinder003_001.lineart.crease_threshold = 0.0

# ---- collection membership
col_collection_1.objects.link(ob_cylinder003_001)

# ---- scene / render settings (as saved in the file)
scene.frame_start = 1; scene.frame_end = 250; scene.frame_set(1)
scene.render.engine = 'BLENDER_EEVEE_NEXT'
scene.render.resolution_percentage = 50
scene.render.dither_intensity = 0.0
scene.cycles.use_denoising = False
scene.cycles.samples = 10
scene.cycles.sampling_pattern = 'TABULATED_SOBOL'
scene.cycles.light_sampling_threshold = 0.0
scene.cycles.use_adaptive_sampling = False
scene.cycles.use_light_tree = False
scene.cycles.blur_glossy = 0.0
scene.cycles.volume_bounces = 1
scene.cycles.pixel_filter_type = 'GAUSSIAN'
scene.cycles.sample_clamp_indirect = 0.0
scene.view_settings.view_transform = 'Standard'
bpy.context.view_layer.update()

# ---- added for rendering (the .blend has no active camera and no usable light): camera, sun
cam_auto = bpy.data.cameras.new('AutoCamera')
cam_auto.lens = 50.0
cam_auto.sensor_width = 36.0
cam_auto.clip_end = 1000.0
ob_auto_camera = bpy.data.objects.new('AutoCamera', cam_auto)
scene.collection.objects.link(ob_auto_camera)
ob_auto_camera.location = (34.3933, -37.887, 31.8004)
ob_auto_camera.rotation_euler = (1.09748, -7.21219e-08, 0.694738)
scene.camera = ob_auto_camera
light_auto_sun = bpy.data.lights.new('AutoSun', 'SUN')
light_auto_sun.energy = 3.0
light_auto_sun.angle = 0.0523599
ob_auto_sun = bpy.data.objects.new('AutoSun', light_auto_sun)
scene.collection.objects.link(ob_auto_sun)
ob_auto_sun.rotation_euler = (0.872665, 0.174533, 0.523599)
bpy.context.view_layer.update()
